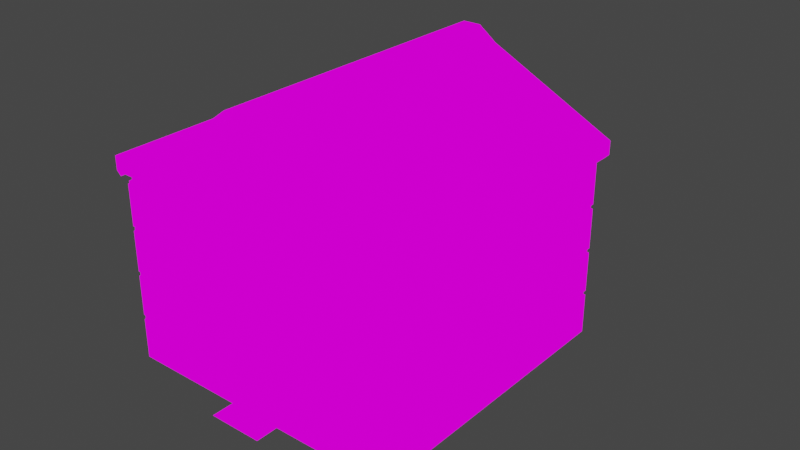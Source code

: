 # Source: house2.blend  (saved by Blender 3.2.14; exported with 4.5.12 LTS)
import bpy
from mathutils import Matrix  # noqa: F401  (used for matrix-valued properties, if any)

bpy.ops.wm.read_factory_settings(use_empty=True)
scene = bpy.context.scene
scene.name = 'Scene'

# ---- collections
col_collection = bpy.data.collections.new('Collection'); scene.collection.children.link(col_collection)

# ---- images (referenced by path relative to the original .blend; pixels are not part of the script)
import os
ASSET_DIR = os.environ.get("B2B_ASSET_DIR", "")  # directory of the original .blend (textures are referenced by path, not embedded)
HERE = os.path.dirname(os.path.abspath(__file__))  # packed textures are extracted next to this script under _unpacked/

def load_image(name, relpath, width, height, colorspace="sRGB"):
    """Load a texture the original file referenced (path relative to the .blend, or extracted next to this script)."""
    p = next((c for c in (os.path.join(HERE, relpath), os.path.join(ASSET_DIR, relpath)) if relpath and os.path.exists(c)), "")
    if p:
        img = bpy.data.images.load(p, check_existing=True)
        img.name = name
    else:  # same state as the original file: an image datablock whose file is absent (Cycles renders it pink)
        img = bpy.data.images.new(name, width, height)
        img.source = "FILE"
        img.filepath = "//" + (relpath or name)
    img.colorspace_settings.name = colorspace
    return img
img_pixeltexturegrid_512_png = load_image('PixelTextureGrid_512.png', 'PixelTextureGridhouse_512.png', 1024, 1024, 'sRGB')

# ---- materials (node trees are filled in below, after node groups)
mat_x = bpy.data.materials.new('材质')
mat_x.use_transparent_shadow = False

# ---- material node trees
mat_x.use_nodes = True; mat_x.node_tree.nodes.clear()
_N = mat_x.node_tree.nodes; _L = mat_x.node_tree.links
n0 = _N.new('ShaderNodeOutputMaterial'); n0.name = 'Material Output'; n0.location = (300, 300)
n1 = _N.new('ShaderNodeEmission'); n1.name = '自发光(发射)'; n1.location = (10, 300)
n2 = _N.new('ShaderNodeTexImage'); n2.name = '图像纹理'; n2.location = (-280, 270)
n2.image = img_pixeltexturegrid_512_png
n2.interpolation = 'Closest'
_L.new(n1.outputs[0], n0.inputs[0])
_L.new(n2.outputs[0], n1.inputs[0])
n0.is_active_output = True

# ---- world
world_world = bpy.data.worlds.new('World'); scene.world = world_world
world_world.use_nodes = True; world_world.node_tree.nodes.clear()
_N = world_world.node_tree.nodes; _L = world_world.node_tree.links
n0 = _N.new('ShaderNodeOutputWorld'); n0.name = 'World Output'; n0.location = (300, 300)
n1 = _N.new('ShaderNodeBackground'); n1.name = 'Background'; n1.location = (10, 300)
n1.inputs[0].default_value = (0.05088, 0.05088, 0.05088, 1.0)
_L.new(n1.outputs[0], n0.inputs[0])
n0.is_active_output = True
world_world.color = (0.05088, 0.05088, 0.05088)
world_world.use_sun_shadow = False
world_world.sun_shadow_jitter_overblur = 0.0

# ---- meshes
me_002 = bpy.data.meshes.new('立方体.002')
me_002.from_pydata([(-1.938, -2.0, 0.0), (-1.938, -2.0, 2.5), (-1.938, 2.0, 0.0), (-1.938, 2.0, 2.5), (1.938, -2.0, 0.0), (1.938, -2.0, 2.5), (1.938, 2.0, 0.0), (1.938, 2.0, 2.5), (2.125, -2.0, 2.75), (2.125, 2.0, 2.75), (-2.125, 2.0, 2.75), (-2.125, -2.0, 2.75), (-1.0, 2.0, 0.0), (-1.0, 2.0, 2.5), (-1.0, -2.0, 0.0), (-1.0, -2.0, 2.5), (-1.0, 2.0, 3.312), (-1.0, -2.0, 3.312), (1.0, 2.0, 2.5), (1.0, -2.0, 0.0), (1.0, 2.0, 3.312), (1.0, 2.0, 0.0), (1.0, -2.0, 2.5), (1.0, -2.0, 3.312), (-0.375, 2.0, 0.0), (-0.375, -2.0, 2.5), (-0.375, -2.0, 3.625), (-0.375, 2.0, 2.5), (-0.375, -2.0, 0.0), (-0.375, 2.0, 3.625), (0.375, 2.0, 2.5), (0.375, -2.0, 0.0), (0.375, 2.0, 3.625), (0.375, 2.0, 0.0), (0.375, -2.0, 2.5), (0.375, -2.0, 3.625), (-1.938, -2.0, 1.25), (-1.938, 2.0, 1.25), (1.938, 2.0, 1.25), (1.938, -2.0, 1.25), (-1.0, -2.0, 1.25), (-1.0, 2.0, 1.25), (1.0, -2.0, 1.25), (1.0, 2.0, 1.25), (-0.375, 2.0, 1.25), (-0.375, -2.0, 1.25), (0.375, -2.0, 1.25), (0.375, 2.0, 1.25), (-0.125, 2.0, 0.0), (-0.125, -2.0, 2.5), (-0.125, -2.0, 3.812), (-0.125, 2.0, 2.5), (-0.125, -2.0, 0.0), (-0.125, 2.0, 3.812), (-0.125, 2.0, 1.25), (-0.125, -2.0, 1.25), (0.125, 2.0, 2.5), (0.125, -2.0, 0.0), (0.125, 2.0, 3.812), (0.125, 2.0, 1.25), (0.125, 2.0, 0.0), (0.125, -2.0, 2.5), (0.125, -2.0, 3.812), (0.125, -2.0, 1.25), (-0.375, -1.875, 1.25), (-0.375, -1.875, 0.0), (0.125, -1.875, 0.0), (0.375, -1.875, 0.0), (0.375, -1.875, 1.25), (-0.125, -1.875, 1.25), (-0.125, -1.875, 0.0), (0.125, -1.875, 1.25), (2.062, 2.0, 2.5), (2.062, -2.0, 2.5), (-2.062, -2.0, 2.5), (-2.062, 2.0, 2.5), (-1.0, 2.0, 3.062), (-1.0, -2.0, 3.062), (1.0, 2.0, 3.062), (1.0, -2.0, 3.062), (-0.375, -2.0, 3.438), (-0.375, 2.0, 3.438), (0.375, 2.0, 3.438), (0.375, -2.0, 3.438), (-0.125, -2.0, 3.562), (-0.125, 2.0, 3.562), (0.125, 2.0, 3.562), (0.125, -2.0, 3.562), (2.125, 2.0, 2.562), (-2.125, -2.0, 2.562), (2.125, -2.0, 2.562), (-2.125, 2.0, 2.562), (1.0, 2.062, 3.312), (2.125, 2.062, 2.75), (-1.0, -2.062, 3.312), (-2.125, -2.062, 2.75), (2.125, 2.062, 2.562), (-2.125, -2.062, 2.562), (-2.125, 2.062, 2.75), (-1.0, 2.062, 3.312), (-0.375, -2.062, 3.625), (0.375, 2.062, 3.625), (2.125, -2.062, 2.75), (1.0, -2.062, 3.312), (-0.125, -2.062, 3.812), (-0.375, 2.062, 3.625), (0.125, 2.062, 3.812), (0.375, -2.062, 3.625), (0.125, -2.062, 3.812), (-0.125, 2.062, 3.812), (-0.125, -2.062, 3.688), (-0.125, 2.062, 3.688), (0.125, 2.062, 3.688), (0.125, -2.062, 3.688), (2.125, -2.062, 2.562), (2.062, -2.062, 2.5), (-2.125, 2.062, 2.562), (-2.062, 2.062, 2.5), (0.125, -2.062, 3.562), (-0.125, -2.062, 3.562), (0.125, 2.062, 3.562), (0.375, 2.062, 3.438), (-0.125, 2.062, 3.562), (-0.375, -2.062, 3.438), (0.375, -2.062, 3.438), (1.0, 2.062, 3.062), (-0.375, 2.062, 3.438), (-1.0, -2.062, 3.062), (1.0, -2.062, 3.062), (2.062, 2.062, 2.5), (-2.062, -2.062, 2.5), (-1.0, 2.062, 3.062), (-1.938, -2.0, 1.875), (-1.938, 2.0, 1.875), (1.938, 2.0, 1.875), (1.938, -2.0, 1.875), (-1.0, -2.0, 1.875), (-1.0, 2.0, 1.875), (1.0, -2.0, 1.875), (1.0, 2.0, 1.875), (-0.375, 2.0, 1.875), (-0.375, -2.0, 1.875), (0.375, -2.0, 1.875), (0.375, 2.0, 1.875), (-0.125, 2.0, 1.875), (-0.125, -2.0, 1.875), (0.125, -2.0, 1.875), (0.125, 2.0, 1.875), (-1.938, 2.0, 0.625), (1.938, 2.0, 0.625), (1.938, -2.0, 0.625), (-1.0, -2.0, 0.625), (-1.0, 2.0, 0.625), (1.0, -2.0, 0.625), (1.0, 2.0, 0.625), (-0.375, 2.0, 0.625), (-0.375, -2.0, 0.625), (0.375, -2.0, 0.625), (0.375, 2.0, 0.625), (-1.938, -2.0, 0.625), (-0.125, 2.0, 0.625), (0.125, 2.0, 0.625), (-0.375, -1.875, 0.625), (0.375, -1.875, 0.625), (-1.938, 2.0, 1.812), (1.938, 2.0, 1.812), (1.938, -2.0, 1.812), (-1.0, -2.0, 1.812), (-1.0, 2.0, 1.812), (1.0, -2.0, 1.812), (1.0, 2.0, 1.812), (-0.375, 2.0, 1.812), (-0.375, -2.0, 1.812), (0.375, -2.0, 1.812), (0.375, 2.0, 1.812), (-0.125, 2.0, 1.812), (-0.125, -2.0, 1.812), (0.125, -2.0, 1.812), (0.125, 2.0, 1.812), (-1.938, -2.0, 1.812), (-1.938, -2.0, 2.438), (-1.938, 2.0, 2.438), (1.938, 2.0, 2.438), (1.938, -2.0, 2.438), (-1.0, -2.0, 2.438), (-1.0, 2.0, 2.438), (1.0, -2.0, 2.438), (1.0, 2.0, 2.438), (-0.375, 2.0, 2.438), (-0.375, -2.0, 2.438), (0.375, -2.0, 2.438), (0.375, 2.0, 2.438), (-0.125, 2.0, 2.438), (-0.125, -2.0, 2.438), (0.125, -2.0, 2.438), (0.125, 2.0, 2.438), (-1.938, -2.0, 1.188), (-1.938, 2.0, 1.188), (1.938, 2.0, 1.188), (1.938, -2.0, 1.188), (-1.0, -2.0, 1.188), (-1.0, 2.0, 1.188), (1.0, -2.0, 1.188), (1.0, 2.0, 1.188), (-0.375, 2.0, 1.188), (-0.375, -2.0, 1.188), (0.375, -2.0, 1.188), (0.375, 2.0, 1.188), (-0.125, 2.0, 1.188), (0.125, 2.0, 1.188), (-0.375, -1.875, 1.188), (0.375, -1.875, 1.188), (-1.938, 2.0, 0.5625), (1.938, 2.0, 0.5625), (1.938, -2.0, 0.5625), (-1.0, -2.0, 0.5625), (-1.0, 2.0, 0.5625), (1.0, -2.0, 0.5625), (1.0, 2.0, 0.5625), (-0.375, 2.0, 0.5625), (-0.375, -2.0, 0.5625), (0.375, -2.0, 0.5625), (0.375, 2.0, 0.5625), (-0.125, 2.0, 0.5625), (0.125, 2.0, 0.5625), (-0.375, -1.875, 0.5625), (0.375, -1.875, 0.5625), (-1.938, -2.0, 0.5625), (0.375, -2.062, 2.438), (0.125, -2.062, 2.438), (-0.125, -2.062, 2.438), (-0.375, -2.062, 2.438), (-1.0, -2.062, 2.438), (-1.938, -2.062, 2.438), (-1.938, -2.062, 1.875), (-1.0, -2.062, 1.875), (-0.375, -2.062, 1.875), (-0.125, -2.062, 1.875), (0.125, -2.062, 1.875), (0.375, -2.062, 1.875), (1.0, -2.062, 1.875), (1.938, -2.062, 1.875), (1.938, -2.062, 2.438), (1.0, -2.062, 2.438), (-2.0, -2.0, 1.25), (-2.0, -2.0, 1.812), (-2.0, 2.0, 1.812), (-2.0, 2.0, 1.25), (2.0, 2.0, 1.25), (2.0, 2.0, 1.812), (2.0, -2.0, 1.812), (2.0, -2.0, 1.25), (-0.125, 2.062, 2.438), (0.125, 2.062, 2.438), (0.375, 2.062, 2.438), (1.0, 2.062, 2.438), (1.938, 2.062, 2.438), (1.938, 2.062, 1.875), (1.0, 2.062, 1.875), (0.375, 2.062, 1.875), (0.125, 2.062, 1.875), (-0.125, 2.062, 1.875), (-0.375, 2.062, 1.875), (-1.0, 2.062, 1.875), (-1.938, 2.062, 1.875), (-1.938, 2.062, 2.438), (-1.0, 2.062, 2.438), (-0.375, 2.062, 2.438), (1.0, 2.062, 1.812), (1.938, 2.062, 1.812), (1.938, 2.062, 1.25), (1.0, 2.062, 1.25), (0.375, 2.062, 1.25), (0.125, 2.062, 1.25), (-0.125, 2.062, 1.25), (-0.375, 2.062, 1.25), (-1.0, 2.062, 1.25), (-1.938, 2.062, 1.25), (-1.938, 2.062, 1.812), (-1.0, 2.062, 1.812), (-0.375, 2.062, 1.812), (-0.125, 2.062, 1.812), (0.125, 2.062, 1.812), (0.375, 2.062, 1.812), (-1.0, -2.062, 1.188), (-1.938, -2.062, 1.188), (-1.938, -2.062, 0.625), (-1.0, -2.062, 0.625), (-0.375, -2.062, 0.625), (-0.375, -2.062, 1.188), (2.0, 2.0, 1.875), (2.0, 2.0, 2.438), (2.0, -2.0, 2.438), (2.0, -2.0, 1.875), (-0.125, 2.062, 1.188), (0.125, 2.062, 1.188), (0.375, 2.062, 1.188), (1.0, 2.062, 1.188), (1.938, 2.062, 1.188), (1.938, 2.062, 0.625), (1.0, 2.062, 0.625), (0.375, 2.062, 0.625), (0.125, 2.062, 0.625), (-0.125, 2.062, 0.625), (-0.375, 2.062, 0.625), (-1.0, 2.062, 0.625), (-1.938, 2.062, 0.625), (-1.938, 2.062, 1.188), (-1.0, 2.062, 1.188), (-0.375, 2.062, 1.188), (-2.0, -2.0, 1.875), (-2.0, -2.0, 2.438), (-2.0, 2.0, 2.438), (-2.0, 2.0, 1.875), (-2.0, -2.0, 0.625), (-2.0, -2.0, 1.188), (-2.0, 2.0, 1.188), (-2.0, 2.0, 0.625), (0.125, 2.062, 0.5625), (0.375, 2.062, 0.5625), (1.0, 2.062, 0.5625), (1.938, 2.062, 0.5625), (1.938, 2.062, 0.0), (1.0, 2.062, 0.0), (0.375, 2.062, 0.0), (0.125, 2.062, 0.0), (-0.125, 2.062, 0.0), (-0.375, 2.062, 0.0), (-1.0, 2.062, 0.0), (-1.938, 2.062, 0.0), (-1.938, 2.062, 0.5625), (-1.0, 2.062, 0.5625), (-0.375, 2.062, 0.5625), (-0.125, 2.062, 0.5625), (2.0, 2.0, 0.625), (2.0, 2.0, 1.188), (2.0, -2.0, 1.188), (2.0, -2.0, 0.625), (1.938, -2.062, 0.625), (1.938, -2.062, 1.188), (1.0, -2.062, 1.188), (0.375, -2.062, 1.188), (0.375, -2.062, 0.625), (1.0, -2.062, 0.625), (-0.375, -2.062, 0.0), (-0.375, -2.062, 0.5625), (-1.0, -2.062, 0.5625), (-1.938, -2.062, 0.5625), (-1.938, -2.062, 0.0), (-1.0, -2.062, 0.0), (1.0, -2.062, 0.5625), (0.375, -2.062, 0.5625), (0.375, -2.062, 0.0), (1.0, -2.062, 0.0), (1.938, -2.062, 0.0), (1.938, -2.062, 0.5625), (2.0, 2.0, 0.0), (2.0, 2.0, 0.5625), (2.0, -2.0, 0.5625), (2.0, -2.0, 0.0), (-2.0, -2.0, 0.0), (-2.0, -2.0, 0.5625), (-2.0, 2.0, 0.5625), (-2.0, 2.0, 0.0), (-1.0, -2.062, 1.812), (-1.938, -2.062, 1.812), (-1.938, -2.062, 1.25), (-1.0, -2.062, 1.25), (-0.375, -2.062, 1.25), (-0.125, -2.062, 1.25), (0.125, -2.062, 1.25), (0.375, -2.062, 1.25), (1.0, -2.062, 1.25), (1.938, -2.062, 1.25), (1.938, -2.062, 1.812), (1.0, -2.062, 1.812), (0.375, -2.062, 1.812), (0.125, -2.062, 1.812), (-0.125, -2.062, 1.812), (-0.375, -2.062, 1.812), (-1.0, -1.812, 1.812), (-1.0, -2.188, 1.812), (-0.8125, -1.812, 1.75), (-0.8125, -2.188, 1.75), (-0.75, -1.812, 1.562), (-0.75, -2.188, 1.562), (-0.8125, -1.812, 1.375), (-0.8125, -2.188, 1.375), (-1.0, -1.812, 1.312), (-1.0, -2.188, 1.312), (-1.188, -1.812, 1.375), (-1.188, -2.188, 1.375), (-1.25, -1.812, 1.562), (-1.25, -2.188, 1.562), (-1.188, -1.812, 1.75), (-1.188, -2.188, 1.75), (-1.0, -1.812, 1.938), (-0.6875, -1.812, 1.875), (-0.6875, -2.188, 1.875), (-1.0, -2.188, 1.938), (-0.625, -1.812, 1.562), (-0.625, -2.188, 1.562), (-0.6875, -1.812, 1.25), (-0.6875, -2.188, 1.25), (-1.0, -1.812, 1.188), (-1.0, -2.188, 1.188), (-1.312, -1.812, 1.25), (-1.312, -2.188, 1.25), (-1.375, -1.812, 1.562), (-1.375, -2.188, 1.562), (-1.312, -1.812, 1.875), (-1.312, -2.188, 1.875), (0.1875, -2.0, 0.625), (0.1875, -2.0, 0.75), (0.1875, -1.875, 0.625), (0.1875, -1.875, 0.75), (0.3125, -2.0, 0.625), (0.3125, -2.0, 0.75), (0.3125, -1.875, 0.625), (0.3125, -1.875, 0.75), (1.312, -0.125, 2.875), (1.312, -0.125, 3.875), (1.312, 0.125, 2.875), (1.312, 0.125, 3.875), (1.562, -0.125, 2.875), (1.562, -0.125, 3.875), (1.562, 0.125, 2.875), (1.562, 0.125, 3.875), (1.188, 0.25, 2.875), (1.188, -0.25, 2.875), (1.188, -0.25, 3.875), (1.188, 0.25, 3.875), (1.688, 0.25, 2.875), (1.688, 0.25, 3.875), (1.688, -0.25, 2.875), (1.688, -0.25, 3.875), (1.188, -0.25, 3.75), (1.188, 0.25, 3.75), (1.688, 0.25, 3.75), (1.688, -0.25, 3.75), (1.188, 0.25, 3.562), (1.688, 0.25, 3.562), (1.688, -0.25, 3.562), (1.188, -0.25, 3.562), (1.188, 0.25, 3.375), (1.688, 0.25, 3.375), (1.688, -0.25, 3.375), (1.188, -0.25, 3.375), (1.188, 0.25, 3.188), (1.688, 0.25, 3.188), (1.688, -0.25, 3.188), (1.188, -0.25, 3.188), (1.188, 0.25, 3.0), (1.688, 0.25, 3.0), (1.688, -0.25, 3.0), (1.188, -0.25, 3.0), (1.188, -0.125, 2.875), (1.188, -0.125, 3.875), (1.688, -0.125, 2.875), (1.688, -0.125, 3.875), (1.312, -0.0625, 2.875), (1.312, -0.0625, 3.875), (1.562, -0.0625, 2.875), (1.562, -0.0625, 3.875), (1.688, -0.125, 3.75), (1.188, -0.125, 3.75), (1.188, -0.125, 3.562), (1.688, -0.125, 3.562), (1.688, -0.125, 3.375), (1.188, -0.125, 3.375), (1.188, -0.125, 3.188), (1.688, -0.125, 3.188), (1.688, -0.125, 3.0), (1.188, -0.125, 3.0), (1.188, 0.125, 3.875), (1.688, 0.125, 2.875), (1.312, 0.0625, 3.875), (1.562, 0.0625, 2.875), (1.188, 0.125, 3.75), (1.188, 0.125, 3.562), (1.188, 0.125, 3.375), (1.188, 0.125, 3.188), (1.188, 0.125, 3.0), (1.188, 0.125, 2.875), (1.688, 0.125, 3.875), (1.312, 0.0625, 2.875), (1.562, 0.0625, 3.875), (1.688, 0.125, 3.75), (1.688, 0.125, 3.562), (1.688, 0.125, 3.375), (1.688, 0.125, 3.188), (1.688, 0.125, 3.0), (1.75, 0.125, 3.75), (1.75, -0.125, 3.75), (1.75, 0.125, 3.562), (1.75, -0.125, 3.562), (1.75, 0.125, 3.375), (1.75, -0.125, 3.375), (1.75, 0.125, 3.188), (1.75, -0.125, 3.188), (1.75, 0.125, 3.0), (1.75, -0.125, 3.0), (1.75, -0.125, 2.875), (1.75, 0.125, 2.875), (1.562, 0.25, 2.875), (1.562, 0.25, 3.875), (1.562, -0.25, 2.875), (1.562, -0.25, 3.875), (1.5, 0.125, 2.875), (1.5, 0.125, 3.875), (1.5, -0.125, 2.875), (1.5, -0.125, 3.875), (1.562, -0.25, 3.75), (1.562, 0.25, 3.75), (1.562, 0.25, 3.562), (1.562, -0.25, 3.562), (1.562, -0.25, 3.375), (1.562, 0.25, 3.375), (1.562, 0.25, 3.188), (1.562, -0.25, 3.188), (1.562, -0.25, 3.0), (1.562, 0.25, 3.0), (1.5, -0.0625, 3.875), (1.5, -0.0625, 2.875), (1.5, 0.0625, 2.875), (1.5, 0.0625, 3.875), (1.312, 0.25, 2.875), (1.312, -0.25, 3.875), (1.375, 0.125, 2.875), (1.375, -0.125, 3.875), (1.312, -0.25, 3.75), (1.312, -0.25, 3.562), (1.312, -0.25, 3.375), (1.312, -0.25, 3.188), (1.312, -0.25, 3.0), (1.375, -0.0625, 2.875), (1.375, 0.0625, 2.875), (1.312, 0.25, 3.875), (1.312, -0.25, 2.875), (1.375, 0.125, 3.875), (1.375, -0.125, 2.875), (1.312, 0.25, 3.75), (1.312, 0.25, 3.562), (1.312, 0.25, 3.375), (1.312, 0.25, 3.188), (1.312, 0.25, 3.0), (1.375, -0.0625, 3.875), (1.375, 0.0625, 3.875), (1.312, 0.3125, 3.562), (1.562, 0.3125, 3.562), (1.312, 0.3125, 3.375), (1.562, 0.3125, 3.375), (1.312, 0.3125, 3.188), (1.562, 0.3125, 3.188), (1.312, 0.3125, 3.0), (1.562, 0.3125, 3.0), (1.125, 0.125, 2.875), (1.125, -0.125, 2.875), (1.125, -0.125, 3.0), (1.125, -0.125, 3.375), (1.125, -0.125, 3.188), (1.125, -0.125, 3.75), (1.125, -0.125, 3.562), (1.125, 0.125, 3.75), (1.125, 0.125, 3.562), (1.125, 0.125, 3.375), (1.125, 0.125, 3.188), (1.125, 0.125, 3.0), (1.562, -0.3125, 3.188), (1.562, -0.3125, 3.0), (1.562, -0.3125, 3.562), (1.562, -0.3125, 3.375), (1.312, -0.3125, 3.562), (1.312, -0.3125, 3.375), (1.312, -0.3125, 3.188), (1.312, -0.3125, 3.0), (1.312, 0.0625, 3.938), (1.312, 0.125, 3.938), (1.5, 0.125, 3.938), (1.562, 0.125, 3.938), (1.562, -0.0625, 3.938), (1.562, -0.125, 3.938), (1.375, -0.125, 3.938), (1.312, -0.125, 3.938), (1.312, -0.0625, 3.938), (1.562, 0.0625, 3.938), (1.5, -0.0625, 3.938), (1.5, 0.0625, 3.938), (1.375, 0.125, 3.938), (1.5, -0.125, 3.938), (1.375, -0.0625, 3.938), (1.375, 0.0625, 3.938), (-0.375, -2.375, 0.0), (0.375, -2.375, 0.0), (-0.125, -2.375, 0.0), (0.125, -2.375, 0.0), (1.812, -2.0, 1.188), (2.75, -2.0, 1.188), (3.375, -2.0, 1.188), (2.75, -2.062, 1.188), (1.812, -2.062, 1.188), (3.375, -2.062, 1.188), (1.688, -1.0, 1.812), (2.062, -1.0, 1.812), (1.688, -0.8125, 1.75), (2.062, -0.8125, 1.75), (1.688, -0.75, 1.562), (2.062, -0.75, 1.562), (1.688, -0.8125, 1.375), (2.062, -0.8125, 1.375), (1.688, -1.0, 1.312), (2.062, -1.0, 1.312), (1.688, -1.188, 1.375), (2.062, -1.188, 1.375), (1.688, -1.25, 1.562), (2.062, -1.25, 1.562), (1.688, -1.188, 1.75), (2.062, -1.188, 1.75), (1.688, -1.0, 1.938), (1.688, -0.6875, 1.875), (2.062, -0.6875, 1.875), (2.062, -1.0, 1.938), (1.688, -0.625, 1.562), (2.062, -0.625, 1.562), (1.688, -0.6875, 1.25), (2.062, -0.6875, 1.25), (1.688, -1.0, 1.188), (2.062, -1.0, 1.188), (1.688, -1.312, 1.25), (2.062, -1.312, 1.25), (1.688, -1.375, 1.562), (2.062, -1.375, 1.562), (1.688, -1.312, 1.875), (2.062, -1.312, 1.875), (1.688, 1.0, 1.812), (2.062, 1.0, 1.812), (1.688, 1.188, 1.75), (2.062, 1.188, 1.75), (1.688, 1.25, 1.562), (2.062, 1.25, 1.562), (1.688, 1.188, 1.375), (2.062, 1.188, 1.375), (1.688, 1.0, 1.312), (2.062, 1.0, 1.312), (1.688, 0.8125, 1.375), (2.062, 0.8125, 1.375), (1.688, 0.75, 1.562), (2.062, 0.75, 1.562), (1.688, 0.8125, 1.75), (2.062, 0.8125, 1.75), (1.688, 1.0, 1.938), (1.688, 1.312, 1.875), (2.062, 1.312, 1.875), (2.062, 1.0, 1.938), (1.688, 1.375, 1.562), (2.062, 1.375, 1.562), (1.688, 1.312, 1.25), (2.062, 1.312, 1.25), (1.688, 1.0, 1.188), (2.062, 1.0, 1.188), (1.688, 0.6875, 1.25), (2.062, 0.6875, 1.25), (1.688, 0.625, 1.562), (2.062, 0.625, 1.562), (1.688, 0.6875, 1.875), (2.062, 0.6875, 1.875), (-2.062, -1.0, 1.812), (-1.688, -1.0, 1.812), (-2.062, -0.8125, 1.75), (-1.688, -0.8125, 1.75), (-2.062, -0.75, 1.562), (-1.688, -0.75, 1.562), (-2.062, -0.8125, 1.375), (-1.688, -0.8125, 1.375), (-2.062, -1.0, 1.312), (-1.688, -1.0, 1.312), (-2.062, -1.188, 1.375), (-1.688, -1.188, 1.375), (-2.062, -1.25, 1.562), (-1.688, -1.25, 1.562), (-2.062, -1.188, 1.75), (-1.688, -1.188, 1.75), (-2.062, -1.0, 1.938), (-2.062, -0.6875, 1.875), (-1.688, -0.6875, 1.875), (-1.688, -1.0, 1.938), (-2.062, -0.625, 1.562), (-1.688, -0.625, 1.562), (-2.062, -0.6875, 1.25), (-1.688, -0.6875, 1.25), (-2.062, -1.0, 1.188), (-1.688, -1.0, 1.188), (-2.062, -1.312, 1.25), (-1.688, -1.312, 1.25), (-2.062, -1.375, 1.562), (-1.688, -1.375, 1.562), (-2.062, -1.312, 1.875), (-1.688, -1.312, 1.875), (-2.062, 1.0, 1.812), (-1.688, 1.0, 1.812), (-2.062, 1.188, 1.75), (-1.688, 1.188, 1.75), (-2.062, 1.25, 1.562), (-1.688, 1.25, 1.562), (-2.062, 1.188, 1.375), (-1.688, 1.188, 1.375), (-2.062, 1.0, 1.312), (-1.688, 1.0, 1.312), (-2.062, 0.8125, 1.375), (-1.688, 0.8125, 1.375), (-2.062, 0.75, 1.562), (-1.688, 0.75, 1.562), (-2.062, 0.8125, 1.75), (-1.688, 0.8125, 1.75), (-2.062, 1.0, 1.938), (-2.062, 1.312, 1.875), (-1.688, 1.312, 1.875), (-1.688, 1.0, 1.938), (-2.062, 1.375, 1.562), (-1.688, 1.375, 1.562), (-2.062, 1.312, 1.25), (-1.688, 1.312, 1.25), (-2.062, 1.0, 1.188), (-1.688, 1.0, 1.188), (-2.062, 0.6875, 1.25), (-1.688, 0.6875, 1.25), (-2.062, 0.625, 1.562), (-1.688, 0.625, 1.562), (-2.062, 0.6875, 1.875), (-1.688, 0.6875, 1.875), (0.0, 2.125, 1.812), (0.0, 1.75, 1.812), (0.1875, 2.125, 1.75), (0.1875, 1.75, 1.75), (0.25, 2.125, 1.562), (0.25, 1.75, 1.562), (0.1875, 2.125, 1.375), (0.1875, 1.75, 1.375), (0.0, 2.125, 1.312), (0.0, 1.75, 1.312), (-0.1875, 2.125, 1.375), (-0.1875, 1.75, 1.375), (-0.25, 2.125, 1.562), (-0.25, 1.75, 1.562), (-0.1875, 2.125, 1.75), (-0.1875, 1.75, 1.75), (0.0, 2.125, 1.938), (0.3125, 2.125, 1.875), (0.3125, 1.75, 1.875), (0.0, 1.75, 1.938), (0.375, 2.125, 1.562), (0.375, 1.75, 1.562), (0.3125, 2.125, 1.25), (0.3125, 1.75, 1.25), (0.0, 2.125, 1.188), (0.0, 1.75, 1.188), (-0.3125, 2.125, 1.25), (-0.3125, 1.75, 1.25), (-0.375, 2.125, 1.562), (-0.375, 1.75, 1.562), (-0.3125, 2.125, 1.875), (-0.3125, 1.75, 1.875), (-1.0, -2.062, 2.438), (-1.938, -2.062, 2.438), (-1.938, -2.062, 1.875), (-1.0, -2.062, 1.875), (-0.375, -2.062, 1.875), (-0.125, -2.062, 1.875), (0.125, -2.062, 1.875), (0.375, -2.062, 1.875), (1.0, -2.062, 1.875), (1.938, -2.062, 1.875), (1.938, -2.062, 2.438), (1.0, -2.062, 2.438), (0.375, -2.062, 2.438), (0.125, -2.062, 2.438), (-0.125, -2.062, 2.438), (-0.375, -2.062, 2.438), (1.0, 2.062, 2.438), (1.938, 2.062, 2.438), (1.938, 2.062, 1.875), (1.0, 2.062, 1.875), (0.375, 2.062, 1.875), (0.125, 2.062, 1.875), (-0.125, 2.062, 1.875), (-0.375, 2.062, 1.875), (-1.0, 2.062, 1.875), (-1.938, 2.062, 1.875), (-1.938, 2.062, 2.438), (-1.0, 2.062, 2.438), (-0.375, 2.062, 2.438), (-0.125, 2.062, 2.438), (0.125, 2.062, 2.438), (0.375, 2.062, 2.438), (1.0, 2.062, 1.188), (1.938, 2.062, 1.188), (1.938, 2.062, 0.625), (1.0, 2.062, 0.625), (0.375, 2.062, 0.625), (0.125, 2.062, 0.625), (-0.125, 2.062, 0.625), (-0.375, 2.062, 0.625), (-1.0, 2.062, 0.625), (-1.938, 2.062, 0.625), (-1.938, 2.062, 1.188), (-1.0, 2.062, 1.188), (-0.375, 2.062, 1.188), (-0.125, 2.062, 1.188), (0.125, 2.062, 1.188), (0.375, 2.062, 1.188), (1.938, -2.0, 2.5), (-1.938, -2.0, 2.5), (1.0, -2.0, 2.5), (-1.0, -2.0, 2.5), (0.375, -2.0, 2.5), (-0.375, -2.0, 2.5), (0.125, -2.0, 2.5), (-0.125, -2.0, 2.5), (-2.062, -2.0, 2.5), (2.062, -2.0, 2.5), (1.0, -2.0, 3.062), (-1.0, -2.0, 3.062), (0.375, -2.0, 3.438), (-0.375, -2.0, 3.438), (0.125, -2.0, 3.562), (-0.125, -2.0, 3.562), (1.469, 2.062, 2.438)], [], [(180, 1, 3, 181), (182, 7, 5, 183), (60, 33, 31, 57, 52, 28, 24, 48), (90, 88, 9, 8), (16, 10, 11, 17), (91, 89, 11, 10), (11, 89, 97, 95), (58, 32, 101, 106), (29, 16, 17, 26), (21, 6, 4, 19, 31, 33), (144, 147, 143, 139, 134, 165, 170, 174, 178, 175, 171, 168, 164, 133, 137, 140), (9, 20, 23, 8), (29, 53, 109, 105), (53, 58, 106, 109), (53, 29, 26, 50), (9, 88, 96, 93), (20, 32, 35, 23), (17, 11, 95, 94), (205, 45, 40, 36, 196, 200), (160, 161, 158, 154, 149, 213, 218, 222, 224, 223, 219, 216, 212, 148, 152, 155), (198, 38, 39, 199), (196, 36, 37, 197), (367, 366, 36, 40, 45, 55, 63, 46, 42, 39, 373, 372, 371, 370, 369, 368), (62, 50, 104, 108), (58, 53, 50, 62), (32, 58, 62, 35), (91, 10, 98, 116), (220, 28, 65, 225, 162, 210, 64, 45, 205, 156), (69, 64, 210, 162, 225, 65, 70, 66, 67, 226, 163, 211, 68, 71), (3, 1, 74, 75), (5, 7, 72, 73), (74, 77, 80, 84, 119, 123, 127, 130), (89, 74, 130, 97), (20, 9, 93, 92), (90, 8, 102, 114), (26, 17, 94, 100), (88, 72, 129, 96), (10, 16, 99, 98), (86, 85, 122, 120), (8, 23, 103, 102), (83, 79, 73, 115, 128, 124, 118, 87), (75, 91, 116, 117), (16, 29, 105, 99), (84, 87, 118, 119), (75, 74, 89, 91), (73, 72, 88, 90), (112, 111, 109, 106), (110, 113, 108, 104), (119, 118, 113, 110), (85, 81, 76, 75, 117, 131, 126, 122), (120, 122, 111, 112), (114, 102, 103, 107, 108, 113, 118, 124, 128, 115), (92, 93, 96, 129, 125, 121, 120, 112, 106, 101), (50, 26, 100, 104), (35, 62, 108, 107), (73, 90, 114, 115), (72, 78, 82, 86, 120, 121, 125, 129), (32, 20, 92, 101), (23, 35, 107, 103), (42, 46, 206, 202, 199, 39), (165, 134, 135, 166), (59, 47, 43, 38, 198, 203, 207, 209, 208, 204, 201, 197, 37, 41, 44, 54), (179, 132, 133, 164), (227, 159, 148, 212), (18, 7, 182, 187, 191, 195, 192, 188, 185, 181, 3, 13, 27, 51, 56, 30), (213, 149, 150, 214), (214, 150, 153, 157, 221, 217), (15, 1, 180, 184, 189, 193, 194, 190, 186, 183, 5, 22, 34, 61, 49, 25), (206, 46, 68, 211, 163, 226, 67, 31, 221, 157), (63, 55, 45, 64, 69, 71, 68, 46), (151, 159, 227, 215, 220, 156), (235, 234, 132, 136, 141, 145, 146, 142, 138, 135, 241, 240, 239, 238, 237, 236), (142, 146, 145, 141, 136, 132, 179, 167, 172, 176, 177, 173, 169, 166, 135, 138), (94, 95, 97, 130, 127, 123, 119, 110, 104, 100), (116, 98, 99, 105, 109, 111, 122, 126, 131, 117), (194, 229, 228, 190), (193, 230, 229, 194), (189, 231, 230, 193), (184, 232, 231, 189), (180, 233, 232, 184), (132, 234, 233, 180), (179, 365, 364, 379, 378, 377, 376, 375, 374, 166, 169, 173, 177, 176, 172, 167), (183, 242, 241, 135), (186, 243, 242, 183), (190, 228, 243, 186), (244, 245, 246, 247), (179, 245, 244, 36), (164, 246, 245, 179), (37, 247, 246, 164), (36, 244, 247, 37), (248, 249, 250, 251), (165, 249, 248, 38), (166, 250, 249, 165), (39, 251, 250, 166), (38, 248, 251, 39), (811, 813, 815, 817, 816, 814, 812, 810, 819, 820, 822, 824, 825, 823, 821, 818), (134, 257, 256, 182), (181, 265, 264, 133), (268, 269, 270, 271, 272, 273, 274, 275, 276, 277, 278, 279, 280, 281, 282, 283), (165, 269, 268, 170), (38, 270, 269, 165), (295, 294, 309, 308, 307, 197, 201, 204, 208, 209, 207, 203, 198, 298, 297, 296), (164, 278, 277, 37), (253, 252, 267, 266, 265, 181, 185, 188, 192, 195, 191, 187, 182, 256, 826, 255, 254), (284, 285, 286, 287, 288, 289), (287, 286, 159, 151, 156, 288), (159, 286, 285, 196), (346, 345, 220, 215, 227, 347), (205, 289, 288, 156), (290, 291, 292, 293), (182, 291, 290, 134), (183, 292, 291, 182), (135, 293, 292, 183), (134, 290, 293, 135), (794, 795, 796, 797, 798, 799, 800, 801, 802, 803, 804, 805, 806, 807, 808, 809), (149, 299, 298, 198), (319, 318, 333, 332, 331, 330, 212, 216, 219, 223, 224, 222, 218, 213, 321, 320), (197, 307, 306, 148), (258, 257, 134, 139, 143, 147, 144, 140, 137, 133, 264, 263, 262, 261, 260, 259), (310, 311, 312, 313), (180, 311, 310, 132), (181, 312, 311, 180), (133, 313, 312, 181), (132, 310, 313, 133), (314, 315, 316, 317), (196, 315, 314, 159), (197, 316, 315, 196), (148, 317, 316, 197), (159, 314, 317, 148), (318, 319, 320, 321, 322, 323, 324, 325, 326, 327, 328, 329, 330, 331, 332, 333), (6, 322, 321, 213), (21, 323, 322, 6), (33, 324, 323, 21), (60, 325, 324, 33), (48, 326, 325, 60), (24, 327, 326, 48), (12, 328, 327, 24), (2, 329, 328, 12), (212, 330, 329, 2), (271, 270, 38, 43, 47, 59, 54, 44, 41, 37, 277, 276, 275, 274, 273, 272), (334, 335, 336, 337), (198, 335, 334, 149), (199, 336, 335, 198), (150, 337, 336, 199), (149, 334, 337, 150), (338, 339, 340, 341, 342, 343), (199, 339, 338, 150), (343, 342, 157, 153, 150, 338), (157, 342, 341, 206), (221, 351, 350, 355, 214, 217), (344, 345, 346, 347, 348, 349), (220, 345, 344, 28), (2, 12, 24, 28, 14, 0), (0, 348, 347, 227), (14, 349, 348, 0), (28, 344, 349, 14), (350, 351, 352, 353, 354, 355), (31, 352, 351, 221), (19, 353, 352, 31), (4, 354, 353, 19), (214, 355, 354, 4), (356, 357, 358, 359), (213, 357, 356, 6), (214, 358, 357, 213), (4, 359, 358, 214), (6, 356, 359, 4), (360, 361, 362, 363), (227, 361, 360, 0), (212, 362, 361, 227), (2, 363, 362, 212), (0, 360, 363, 2), (364, 365, 366, 367, 368, 369, 370, 371, 372, 373, 374, 375, 376, 377, 378, 379), (36, 366, 365, 179), (196, 285, 284, 289, 205, 200), (340, 339, 199, 202, 206, 341), (166, 374, 373, 39), (57, 31, 67, 66, 70, 65, 28, 52), (300, 299, 149, 154, 158, 161, 160, 155, 152, 148, 306, 305, 304, 303, 302, 301), (279, 278, 164, 168, 171, 175, 178, 174, 170, 268, 283, 282, 281, 280), (396, 399, 398, 397), (397, 398, 401, 400), (400, 401, 403, 402), (402, 403, 405, 404), (404, 405, 407, 406), (406, 407, 409, 408), (395, 393, 392, 394), (408, 409, 411, 410), (410, 411, 399, 396), (381, 395, 394, 380), (382, 380, 396, 397), (381, 383, 398, 399), (384, 382, 397, 400), (383, 385, 401, 398), (386, 384, 400, 402), (385, 387, 403, 401), (388, 386, 402, 404), (387, 389, 405, 403), (390, 388, 404, 406), (389, 391, 407, 405), (392, 390, 406, 408), (391, 393, 409, 407), (394, 392, 408, 410), (393, 395, 411, 409), (380, 394, 410, 396), (395, 381, 399, 411), (393, 391, 390, 392), (391, 389, 388, 390), (389, 387, 386, 388), (387, 385, 384, 386), (385, 383, 382, 384), (383, 381, 380, 382), (412, 413, 415, 414), (414, 415, 419, 418), (418, 419, 417, 416), (416, 417, 413, 412), (414, 418, 416, 412), (419, 415, 413, 417), (478, 474, 431, 437), (513, 505, 433, 438), (464, 459, 435, 439), (530, 527, 430, 436), (523, 462, 424, 510), (425, 463, 580, 581), (460, 420, 429, 456), (476, 423, 431, 474), (528, 422, 428, 526), (509, 427, 433, 505), (477, 426, 432, 475), (463, 425, 435, 459), (510, 424, 434, 506), (529, 421, 430, 527), (531, 530, 436, 443), (467, 464, 439, 442), (514, 513, 438, 441), (479, 478, 437, 440), (480, 479, 440, 444), (517, 514, 441, 445), (468, 467, 442, 446), (532, 531, 443, 447), (533, 532, 447, 451), (471, 468, 446, 450), (518, 517, 445, 449), (481, 480, 444, 448), (482, 481, 448, 452), (521, 518, 449, 453), (472, 471, 450, 454), (534, 533, 451, 455), (538, 534, 455, 429), (458, 472, 454, 434), (504, 521, 453, 432), (483, 482, 452, 428), (429, 455, 473, 456), (487, 464, 493, 492), (491, 490, 471, 472), (455, 451, 470, 473), (451, 447, 469, 470), (488, 487, 492, 494), (489, 488, 467, 468), (447, 443, 466, 469), (443, 436, 465, 466), (467, 488, 494, 495), (486, 463, 459, 484), (424, 462, 458, 434), (421, 461, 457, 430), (485, 460, 456, 483), (463, 486, 585, 580), (524, 477, 462, 523), (487, 484, 459, 464), (436, 430, 457, 465), (438, 433, 484, 487), (508, 426, 477, 524), (511, 425, 581, 589), (422, 485, 483, 428), (427, 486, 484, 433), (441, 438, 487, 488), (445, 441, 488, 489), (449, 445, 489, 490), (453, 449, 490, 491), (432, 453, 491, 475), (480, 481, 566, 565), (473, 470, 481, 482), (469, 480, 565, 559), (469, 466, 479, 480), (456, 473, 558, 557), (462, 477, 475, 458), (461, 476, 474, 457), (465, 457, 474, 478), (503, 500, 501, 502), (498, 496, 497, 499), (494, 492, 493, 495), (471, 490, 498, 499), (475, 491, 500, 503), (489, 468, 497, 496), (472, 458, 502, 501), (491, 472, 501, 500), (468, 471, 499, 497), (458, 475, 503, 502), (490, 489, 496, 498), (464, 467, 495, 493), (427, 509, 578, 579), (528, 508, 524, 536), (536, 524, 523, 535), (547, 525, 587, 591), (526, 545, 521, 504), (434, 454, 520, 506), (454, 450, 519, 520), (542, 514, 549, 548), (544, 543, 517, 518), (450, 446, 516, 519), (446, 442, 515, 516), (544, 518, 553, 552), (542, 541, 513, 514), (442, 439, 512, 515), (425, 511, 507, 435), (540, 510, 506, 538), (539, 509, 505, 537), (426, 508, 504, 432), (461, 421, 583, 584), (535, 523, 510, 540), (439, 435, 507, 512), (541, 537, 505, 513), (437, 431, 537, 541), (460, 535, 540, 420), (423, 539, 537, 431), (420, 540, 538, 429), (440, 437, 541, 542), (444, 440, 542, 543), (448, 444, 543, 544), (452, 448, 544, 545), (428, 452, 545, 526), (485, 536, 535, 460), (422, 528, 536, 485), (539, 423, 577, 588), (525, 547, 546, 522), (506, 520, 534, 538), (516, 515, 570, 571), (519, 516, 532, 533), (533, 534, 575, 574), (515, 512, 530, 531), (511, 529, 527, 507), (508, 528, 526, 504), (509, 539, 588, 578), (512, 507, 527, 530), (554, 552, 553, 555), (550, 548, 549, 551), (521, 545, 554, 555), (517, 543, 550, 551), (514, 517, 551, 549), (545, 544, 552, 554), (518, 521, 555, 553), (543, 542, 548, 550), (557, 558, 567, 556), (560, 559, 565, 566), (562, 561, 563, 564), (470, 469, 559, 560), (466, 465, 561, 562), (481, 470, 560, 566), (465, 478, 563, 561), (482, 483, 556, 567), (473, 482, 567, 558), (478, 479, 564, 563), (483, 456, 557, 556), (479, 466, 562, 564), (569, 568, 574, 575), (571, 570, 572, 573), (534, 520, 569, 575), (520, 519, 568, 569), (532, 516, 571, 573), (519, 533, 574, 568), (531, 532, 573, 572), (515, 531, 572, 570), (590, 584, 583, 582), (591, 576, 584, 590), (588, 577, 576, 591), (579, 578, 587, 585), (585, 587, 586, 580), (580, 586, 589, 581), (578, 588, 591, 587), (586, 590, 582, 589), (476, 461, 584, 576), (529, 511, 589, 582), (525, 522, 586, 587), (421, 529, 582, 583), (522, 546, 590, 586), (486, 427, 579, 585), (546, 547, 591, 590), (423, 476, 576, 577), (57, 52, 28, 592, 594, 595, 593, 31), (618, 621, 620, 619), (619, 620, 623, 622), (622, 623, 625, 624), (624, 625, 627, 626), (626, 627, 629, 628), (628, 629, 631, 630), (617, 615, 614, 616), (630, 631, 633, 632), (632, 633, 621, 618), (603, 617, 616, 602), (604, 602, 618, 619), (603, 605, 620, 621), (606, 604, 619, 622), (605, 607, 623, 620), (608, 606, 622, 624), (607, 609, 625, 623), (610, 608, 624, 626), (609, 611, 627, 625), (612, 610, 626, 628), (611, 613, 629, 627), (614, 612, 628, 630), (613, 615, 631, 629), (616, 614, 630, 632), (615, 617, 633, 631), (602, 616, 632, 618), (617, 603, 621, 633), (615, 613, 612, 614), (613, 611, 610, 612), (611, 609, 608, 610), (609, 607, 606, 608), (607, 605, 604, 606), (605, 603, 602, 604), (650, 653, 652, 651), (651, 652, 655, 654), (654, 655, 657, 656), (656, 657, 659, 658), (658, 659, 661, 660), (660, 661, 663, 662), (649, 647, 646, 648), (662, 663, 665, 664), (664, 665, 653, 650), (635, 649, 648, 634), (636, 634, 650, 651), (635, 637, 652, 653), (638, 636, 651, 654), (637, 639, 655, 652), (640, 638, 654, 656), (639, 641, 657, 655), (642, 640, 656, 658), (641, 643, 659, 657), (644, 642, 658, 660), (643, 645, 661, 659), (646, 644, 660, 662), (645, 647, 663, 661), (648, 646, 662, 664), (647, 649, 665, 663), (634, 648, 664, 650), (649, 635, 653, 665), (647, 645, 644, 646), (645, 643, 642, 644), (643, 641, 640, 642), (641, 639, 638, 640), (639, 637, 636, 638), (637, 635, 634, 636), (682, 685, 684, 683), (683, 684, 687, 686), (686, 687, 689, 688), (688, 689, 691, 690), (690, 691, 693, 692), (692, 693, 695, 694), (681, 679, 678, 680), (694, 695, 697, 696), (696, 697, 685, 682), (667, 681, 680, 666), (668, 666, 682, 683), (667, 669, 684, 685), (670, 668, 683, 686), (669, 671, 687, 684), (672, 670, 686, 688), (671, 673, 689, 687), (674, 672, 688, 690), (673, 675, 691, 689), (676, 674, 690, 692), (675, 677, 693, 691), (678, 676, 692, 694), (677, 679, 695, 693), (680, 678, 694, 696), (679, 681, 697, 695), (666, 680, 696, 682), (681, 667, 685, 697), (679, 677, 676, 678), (677, 675, 674, 676), (675, 673, 672, 674), (673, 671, 670, 672), (671, 669, 668, 670), (669, 667, 666, 668), (714, 717, 716, 715), (715, 716, 719, 718), (718, 719, 721, 720), (720, 721, 723, 722), (722, 723, 725, 724), (724, 725, 727, 726), (713, 711, 710, 712), (726, 727, 729, 728), (728, 729, 717, 714), (699, 713, 712, 698), (700, 698, 714, 715), (699, 701, 716, 717), (702, 700, 715, 718), (701, 703, 719, 716), (704, 702, 718, 720), (703, 705, 721, 719), (706, 704, 720, 722), (705, 707, 723, 721), (708, 706, 722, 724), (707, 709, 725, 723), (710, 708, 724, 726), (709, 711, 727, 725), (712, 710, 726, 728), (711, 713, 729, 727), (698, 712, 728, 714), (713, 699, 717, 729), (711, 709, 708, 710), (709, 707, 706, 708), (707, 705, 704, 706), (705, 703, 702, 704), (703, 701, 700, 702), (701, 699, 698, 700), (746, 749, 748, 747), (747, 748, 751, 750), (750, 751, 753, 752), (752, 753, 755, 754), (754, 755, 757, 756), (756, 757, 759, 758), (745, 743, 742, 744), (758, 759, 761, 760), (760, 761, 749, 746), (731, 745, 744, 730), (732, 730, 746, 747), (731, 733, 748, 749), (734, 732, 747, 750), (733, 735, 751, 748), (736, 734, 750, 752), (735, 737, 753, 751), (738, 736, 752, 754), (737, 739, 755, 753), (740, 738, 754, 756), (739, 741, 757, 755), (742, 740, 756, 758), (741, 743, 759, 757), (744, 742, 758, 760), (743, 745, 761, 759), (730, 744, 760, 746), (745, 731, 749, 761), (743, 741, 740, 742), (741, 739, 738, 740), (739, 737, 736, 738), (737, 735, 734, 736), (735, 733, 732, 734), (733, 731, 730, 732), (7, 18, 30, 56, 51, 27, 13, 3, 75, 76, 81, 85, 86, 82, 78, 72), (762, 763, 764, 765, 766, 767, 768, 769, 770, 771, 772, 773, 774, 775, 776, 777), (778, 779, 780, 781, 782, 783, 784, 785, 786, 787, 788, 789, 790, 791, 792, 793)])
_uv = me_002.uv_layers.new(name='UV 贴图')
_uv.uv.foreach_set('vector', [0.1816, 0.6074, 0.1816, 0.6094, 0.3086, 0.6094, 0.3086, 0.6074, 0.4531, 0.6133, 0.4531, 0.6152, 0.3262, 0.6152, 0.3262, 0.6133, 0.25, 0.3203, 0.2578, 0.3203, 0.2578, 0.1934, 0.25, 0.1934, 0.2422, 0.1934, 0.2344, 0.1934, 0.2344, 0.3203, 0.2422, 0.3203, 0.3281, 0.5918, 0.4551, 0.5918, 0.4551, 0.5977, 0.3281, 0.5977, 0.3594, 0.4629, 0.3223, 0.4629, 0.3223, 0.3281, 0.3594, 0.3281, 0.6035, 0.5918, 0.4766, 0.5918, 0.4766, 0.5977, 0.6035, 0.5977, 0.4766, 0.5977, 0.4766, 0.5918, 0.4746, 0.5918, 0.4746, 0.5977, 0.3984, 0.4629, 0.4062, 0.4629, 0.4062, 0.4648, 0.3984, 0.4648, 0.3809, 0.4629, 0.3594, 0.4629, 0.3594, 0.3281, 0.3809, 0.3281, 0.2773, 0.3203, 0.3066, 0.3203, 0.3066, 0.1934, 0.2773, 0.1934, 0.2578, 0.1934, 0.2578, 0.3203, 0.3828, 0.6855, 0.3906, 0.6855, 0.4004, 0.6855, 0.4199, 0.6855, 0.4492, 0.6855, 0.4492, 0.6836, 0.4199, 0.6836, 0.4004, 0.6836, 0.3906, 0.6836, 0.3828, 0.6836, 0.375, 0.6836, 0.3555, 0.6836, 0.3262, 0.6836, 0.3262, 0.6855, 0.3555, 0.6855, 0.375, 0.6855, 0.4648, 0.4629, 0.4277, 0.4629, 0.4277, 0.3281, 0.4648, 0.3281, 0.3809, 0.4629, 0.3887, 0.4629, 0.3887, 0.4648, 0.3809, 0.4648, 0.3887, 0.4629, 0.3984, 0.4629, 0.3984, 0.4648, 0.3887, 0.4648, 0.3887, 0.4629, 0.3809, 0.4629, 0.3809, 0.3281, 0.3887, 0.3281, 0.4551, 0.5977, 0.4551, 0.5918, 0.457, 0.5918, 0.457, 0.5977, 0.4277, 0.4629, 0.4062, 0.4629, 0.4062, 0.3281, 0.4277, 0.3281, 0.3594, 0.3281, 0.3223, 0.3281, 0.3223, 0.3262, 0.3594, 0.3262, 0.375, 0.7344, 0.375, 0.7363, 0.3555, 0.7363, 0.3262, 0.7363, 0.3262, 0.7344, 0.3555, 0.7344, 0.3828, 0.7031, 0.3906, 0.7031, 0.4004, 0.7031, 0.4199, 0.7031, 0.4492, 0.7031, 0.4492, 0.7012, 0.4199, 0.7012, 0.4004, 0.7012, 0.3906, 0.7012, 0.3828, 0.7012, 0.375, 0.7012, 0.3555, 0.7012, 0.3262, 0.7012, 0.3262, 0.7031, 0.3555, 0.7031, 0.375, 0.7031, 0.5977, 0.6309, 0.5977, 0.6328, 0.4707, 0.6328, 0.4707, 0.6309, 0.1816, 0.6406, 0.1816, 0.6426, 0.3086, 0.6426, 0.3086, 0.6406, 0.5078, 0.4824, 0.4785, 0.4824, 0.4785, 0.4844, 0.5078, 0.4844, 0.5273, 0.4844, 0.5352, 0.4844, 0.543, 0.4844, 0.5508, 0.4844, 0.5703, 0.4844, 0.6016, 0.4844, 0.6016, 0.4824, 0.5703, 0.4824, 0.5508, 0.4824, 0.543, 0.4824, 0.5352, 0.4824, 0.5273, 0.4824, 0.3984, 0.3281, 0.3887, 0.3281, 0.3887, 0.3262, 0.3984, 0.3262, 0.3984, 0.4629, 0.3887, 0.4629, 0.3887, 0.3281, 0.3984, 0.3281, 0.4062, 0.4629, 0.3984, 0.4629, 0.3984, 0.3281, 0.4062, 0.3281, 0.6035, 0.5918, 0.6035, 0.5977, 0.6055, 0.5977, 0.6055, 0.5918, 0.6152, 0.6875, 0.6152, 0.668, 0.6191, 0.668, 0.6191, 0.6875, 0.6191, 0.6895, 0.6191, 0.707, 0.6191, 0.709, 0.6152, 0.709, 0.6152, 0.707, 0.6152, 0.6895, 0.6992, 0.2207, 0.6914, 0.2207, 0.6914, 0.2188, 0.6914, 0.2012, 0.6914, 0.1992, 0.6914, 0.1816, 0.6992, 0.1816, 0.707, 0.1816, 0.7148, 0.1816, 0.7148, 0.1992, 0.7148, 0.2012, 0.7148, 0.2188, 0.7148, 0.2207, 0.707, 0.2207, 0.3281, 0.3145, 0.3281, 0.1797, 0.3242, 0.1797, 0.3242, 0.3145, 0.459, 0.1797, 0.459, 0.3145, 0.4629, 0.3145, 0.4629, 0.1797, 0.3242, 0.1797, 0.3594, 0.1797, 0.3809, 0.1797, 0.3887, 0.1797, 0.3887, 0.1777, 0.3809, 0.1777, 0.3594, 0.1777, 0.3242, 0.1777, 0.3223, 0.1797, 0.3242, 0.1797, 0.3242, 0.1777, 0.3223, 0.1777, 0.4277, 0.4629, 0.4648, 0.4629, 0.4648, 0.4648, 0.4277, 0.4648, 0.3281, 0.5918, 0.3281, 0.5977, 0.3262, 0.5977, 0.3262, 0.5918, 0.3809, 0.3281, 0.3594, 0.3281, 0.3594, 0.3262, 0.3809, 0.3262, 0.4648, 0.3145, 0.4629, 0.3145, 0.4629, 0.3164, 0.4648, 0.3164, 0.3223, 0.4629, 0.3594, 0.4629, 0.3594, 0.4648, 0.3223, 0.4648, 0.3984, 0.3145, 0.3887, 0.3145, 0.3887, 0.3164, 0.3984, 0.3164, 0.4648, 0.3281, 0.4277, 0.3281, 0.4277, 0.3262, 0.4648, 0.3262, 0.4062, 0.1797, 0.4277, 0.1797, 0.4629, 0.1797, 0.4629, 0.1777, 0.4277, 0.1777, 0.4062, 0.1777, 0.3984, 0.1777, 0.3984, 0.1797, 0.3242, 0.3145, 0.3223, 0.3145, 0.3223, 0.3164, 0.3242, 0.3164, 0.3594, 0.4629, 0.3809, 0.4629, 0.3809, 0.4648, 0.3594, 0.4648, 0.3887, 0.1797, 0.3984, 0.1797, 0.3984, 0.1777, 0.3887, 0.1777, 0.3242, 0.3145, 0.3242, 0.1797, 0.3223, 0.1797, 0.3223, 0.3145, 0.4629, 0.1797, 0.4629, 0.3145, 0.4648, 0.3145, 0.4648, 0.1797, 0.3984, 0.5137, 0.3887, 0.5137, 0.3887, 0.5176, 0.3984, 0.5176, 0.3887, 0.5723, 0.3984, 0.5723, 0.3984, 0.5762, 0.3887, 0.5762, 0.3887, 0.5684, 0.3984, 0.5684, 0.3984, 0.5723, 0.3887, 0.5723, 0.3887, 0.3145, 0.3809, 0.3145, 0.3594, 0.3145, 0.3242, 0.3145, 0.3242, 0.3164, 0.3594, 0.3164, 0.3809, 0.3164, 0.3887, 0.3164, 0.3984, 0.5098, 0.3887, 0.5098, 0.3887, 0.5137, 0.3984, 0.5137, 0.4609, 0.5371, 0.4609, 0.543, 0.4258, 0.5605, 0.4062, 0.5703, 0.3984, 0.5762, 0.3984, 0.5723, 0.3984, 0.5684, 0.4062, 0.5645, 0.4258, 0.5527, 0.459, 0.5352, 0.4258, 0.502, 0.4609, 0.4844, 0.4609, 0.4785, 0.459, 0.4766, 0.4258, 0.4941, 0.4062, 0.5059, 0.3984, 0.5098, 0.3984, 0.5137, 0.3984, 0.5176, 0.4062, 0.5117, 0.3887, 0.3281, 0.3809, 0.3281, 0.3809, 0.3262, 0.3887, 0.3262, 0.4062, 0.3281, 0.3984, 0.3281, 0.3984, 0.3262, 0.4062, 0.3262, 0.4629, 0.1797, 0.4648, 0.1797, 0.4648, 0.1777, 0.4629, 0.1777, 0.4629, 0.3145, 0.4277, 0.3145, 0.4062, 0.3145, 0.3984, 0.3145, 0.3984, 0.3164, 0.4062, 0.3164, 0.4277, 0.3164, 0.4629, 0.3164, 0.4062, 0.4629, 0.4277, 0.4629, 0.4277, 0.4648, 0.4062, 0.4648, 0.4277, 0.3281, 0.4062, 0.3281, 0.4062, 0.3262, 0.4277, 0.3262, 0.4766, 0.7363, 0.457, 0.7363, 0.457, 0.7344, 0.4766, 0.7344, 0.5059, 0.7344, 0.5059, 0.7363, 0.6055, 0.5742, 0.6055, 0.5762, 0.4785, 0.5762, 0.4785, 0.5742, 0.5312, 0.7031, 0.5391, 0.7031, 0.5586, 0.7031, 0.5898, 0.7031, 0.5898, 0.7012, 0.5586, 0.7012, 0.5391, 0.7012, 0.5312, 0.7012, 0.5234, 0.7012, 0.5156, 0.7012, 0.4961, 0.7012, 0.4668, 0.7012, 0.4668, 0.7031, 0.4961, 0.7031, 0.5156, 0.7031, 0.5234, 0.7031, 0.4707, 0.6133, 0.4707, 0.6152, 0.5977, 0.6152, 0.5977, 0.6133, 0.3262, 0.6309, 0.3262, 0.6328, 0.4531, 0.6328, 0.4531, 0.6309, 0.5762, 0.1836, 0.6055, 0.1836, 0.6055, 0.1816, 0.5762, 0.1816, 0.5547, 0.1816, 0.5469, 0.1816, 0.5391, 0.1816, 0.5312, 0.1816, 0.5117, 0.1816, 0.4824, 0.1816, 0.4824, 0.1836, 0.5117, 0.1836, 0.5312, 0.1836, 0.5391, 0.1836, 0.5469, 0.1836, 0.5547, 0.1836, 0.3086, 0.623, 0.3086, 0.627, 0.1816, 0.627, 0.1816, 0.623, 0.5723, 0.7344, 0.5723, 0.7363, 0.543, 0.7363, 0.5234, 0.7363, 0.5234, 0.7344, 0.543, 0.7344, 0.5078, 0.5586, 0.4785, 0.5586, 0.4785, 0.5566, 0.5078, 0.5566, 0.5273, 0.5566, 0.5352, 0.5566, 0.543, 0.5566, 0.5508, 0.5566, 0.5703, 0.5566, 0.6016, 0.5566, 0.6016, 0.5586, 0.5703, 0.5586, 0.5508, 0.5586, 0.543, 0.5586, 0.5352, 0.5586, 0.5273, 0.5586, 0.6152, 0.6504, 0.6152, 0.6523, 0.6191, 0.6523, 0.6191, 0.6504, 0.6191, 0.6328, 0.6191, 0.6309, 0.6191, 0.6133, 0.6152, 0.6133, 0.6152, 0.6309, 0.6152, 0.6328, 0.543, 0.4844, 0.5352, 0.4844, 0.5273, 0.4844, 0.5273, 0.4883, 0.5352, 0.4883, 0.543, 0.4883, 0.5508, 0.4883, 0.5508, 0.4844, 0.4219, 0.7363, 0.3906, 0.7363, 0.3906, 0.7344, 0.4219, 0.7344, 0.4414, 0.7344, 0.4414, 0.7363, 0.5078, 0.5391, 0.4785, 0.5391, 0.4785, 0.541, 0.5078, 0.541, 0.5273, 0.541, 0.5352, 0.541, 0.543, 0.541, 0.5508, 0.541, 0.5703, 0.541, 0.6016, 0.541, 0.6016, 0.5391, 0.5703, 0.5391, 0.5508, 0.5391, 0.543, 0.5391, 0.5352, 0.5391, 0.5273, 0.5391, 0.5508, 0.5059, 0.543, 0.5059, 0.5352, 0.5059, 0.5273, 0.5059, 0.5078, 0.5059, 0.4785, 0.5059, 0.4785, 0.5039, 0.5078, 0.5039, 0.5273, 0.5039, 0.5352, 0.5039, 0.543, 0.5039, 0.5508, 0.5039, 0.5703, 0.5039, 0.6016, 0.5039, 0.6016, 0.5059, 0.5703, 0.5059, 0.3613, 0.5605, 0.3262, 0.543, 0.3262, 0.5371, 0.3281, 0.5352, 0.3613, 0.5527, 0.3809, 0.5645, 0.3887, 0.5684, 0.3887, 0.5723, 0.3887, 0.5762, 0.3809, 0.5703, 0.3262, 0.4785, 0.3262, 0.4844, 0.3613, 0.502, 0.3809, 0.5117, 0.3887, 0.5176, 0.3887, 0.5137, 0.3887, 0.5098, 0.3809, 0.5059, 0.3613, 0.4941, 0.3281, 0.4766, 0.248, 0.6777, 0.248, 0.6758, 0.2559, 0.6758, 0.2559, 0.6777, 0.2402, 0.6777, 0.2402, 0.6758, 0.248, 0.6758, 0.248, 0.6777, 0.2324, 0.6777, 0.2324, 0.6758, 0.2402, 0.6758, 0.2402, 0.6777, 0.2109, 0.6777, 0.2109, 0.6758, 0.2324, 0.6758, 0.2324, 0.6777, 0.1816, 0.6777, 0.1816, 0.6758, 0.2109, 0.6758, 0.2109, 0.6777, 0.8008, 0.3848, 0.7988, 0.3848, 0.7988, 0.4023, 0.8008, 0.4023, 0.4668, 0.6855, 0.4668, 0.6836, 0.4961, 0.6836, 0.5156, 0.6836, 0.5234, 0.6836, 0.5312, 0.6836, 0.5391, 0.6836, 0.5586, 0.6836, 0.5898, 0.6836, 0.5898, 0.6855, 0.5586, 0.6855, 0.5391, 0.6855, 0.5312, 0.6855, 0.5234, 0.6855, 0.5156, 0.6855, 0.4961, 0.6855, 0.8008, 0.502, 0.7988, 0.502, 0.7988, 0.4844, 0.8008, 0.4844, 0.2754, 0.6777, 0.2754, 0.6758, 0.3047, 0.6758, 0.3047, 0.6777, 0.2559, 0.6777, 0.2559, 0.6758, 0.2754, 0.6758, 0.2754, 0.6777, 0.1816, 0.4727, 0.1816, 0.4902, 0.3086, 0.4902, 0.3086, 0.4727, 0.373, 0.7988, 0.3711, 0.7988, 0.3711, 0.7793, 0.373, 0.7793, 0.6367, 0.6973, 0.6348, 0.6973, 0.6348, 0.5703, 0.6367, 0.5703, 0.5547, 0.7793, 0.5527, 0.7793, 0.5527, 0.7988, 0.5547, 0.7988, 0.6543, 0.5703, 0.6523, 0.5703, 0.6523, 0.6973, 0.6543, 0.6973, 0.3086, 0.5059, 0.3086, 0.5234, 0.1816, 0.5234, 0.1816, 0.5059, 0.7988, 0.2988, 0.8008, 0.2988, 0.8008, 0.2812, 0.7988, 0.2812, 0.6875, 0.5703, 0.6895, 0.5703, 0.6895, 0.6973, 0.6875, 0.6973, 0.3535, 0.7793, 0.3555, 0.7793, 0.3555, 0.7988, 0.3535, 0.7988, 0.6699, 0.6973, 0.6719, 0.6973, 0.6719, 0.5703, 0.6699, 0.5703, 0.4824, 0.2305, 0.5117, 0.2305, 0.5312, 0.2305, 0.5391, 0.2305, 0.5469, 0.2305, 0.5547, 0.2305, 0.5762, 0.2305, 0.6055, 0.2305, 0.6094, 0.2305, 0.5762, 0.248, 0.5547, 0.2598, 0.5469, 0.2637, 0.5391, 0.2637, 0.5312, 0.2598, 0.5117, 0.248, 0.4785, 0.2305, 0.7988, 0.5527, 0.8008, 0.5527, 0.8008, 0.5703, 0.7988, 0.5703, 0.7988, 0.3691, 0.8008, 0.3691, 0.8008, 0.3516, 0.7988, 0.3516, 0.5703, 0.3672, 0.6016, 0.3672, 0.6016, 0.3496, 0.5703, 0.3496, 0.5508, 0.3496, 0.543, 0.3496, 0.5352, 0.3496, 0.5273, 0.3496, 0.5078, 0.3496, 0.4785, 0.3496, 0.4785, 0.3672, 0.5078, 0.3672, 0.5273, 0.3672, 0.5352, 0.3672, 0.543, 0.3672, 0.5508, 0.3672, 0.6016, 0.5215, 0.6016, 0.5234, 0.5703, 0.5234, 0.5703, 0.5215, 0.4727, 0.7793, 0.4746, 0.7793, 0.4746, 0.7988, 0.4727, 0.7988, 0.3906, 0.6504, 0.3828, 0.6504, 0.375, 0.6504, 0.3555, 0.6504, 0.3262, 0.6504, 0.3262, 0.6484, 0.3555, 0.6484, 0.375, 0.6484, 0.3828, 0.6484, 0.3906, 0.6484, 0.4004, 0.6484, 0.4199, 0.6484, 0.4492, 0.6484, 0.4492, 0.6504, 0.4199, 0.6504, 0.4004, 0.6504, 0.5176, 0.7988, 0.5195, 0.7988, 0.5195, 0.7793, 0.5176, 0.7793, 0.248, 0.6602, 0.2402, 0.6602, 0.2324, 0.6602, 0.2109, 0.6602, 0.1816, 0.6602, 0.1816, 0.6582, 0.2109, 0.6582, 0.2324, 0.6582, 0.2402, 0.6582, 0.248, 0.6582, 0.2559, 0.6582, 0.2754, 0.6582, 0.3047, 0.6582, 0.3047, 0.6602, 0.29, 0.6602, 0.2754, 0.6602, 0.2559, 0.6602, 0.6562, 0.1992, 0.625, 0.1992, 0.625, 0.1797, 0.6562, 0.1797, 0.6758, 0.1797, 0.6758, 0.1992, 0.4219, 0.7168, 0.3906, 0.7168, 0.3906, 0.7207, 0.4219, 0.7207, 0.4414, 0.7207, 0.4414, 0.7168, 0.7871, 0.7715, 0.7852, 0.7715, 0.7852, 0.7891, 0.7871, 0.7891, 0.6641, 0.7129, 0.6836, 0.7129, 0.6836, 0.7148, 0.6641, 0.7148, 0.6348, 0.7148, 0.6348, 0.7129, 0.6152, 0.707, 0.6133, 0.707, 0.6133, 0.6895, 0.6152, 0.6895, 0.3086, 0.5391, 0.3086, 0.5566, 0.1816, 0.5566, 0.1816, 0.5391, 0.7988, 0.4688, 0.8008, 0.4688, 0.8008, 0.4512, 0.7988, 0.4512, 0.6699, 0.4258, 0.6719, 0.4258, 0.6719, 0.5527, 0.6699, 0.5527, 0.7988, 0.5859, 0.8008, 0.5859, 0.8008, 0.6035, 0.7988, 0.6035, 0.6699, 0.4102, 0.6719, 0.4102, 0.6719, 0.2832, 0.6699, 0.2832, 0.5703, 0.2988, 0.6016, 0.2988, 0.6016, 0.2812, 0.5703, 0.2812, 0.5508, 0.2812, 0.543, 0.2812, 0.5352, 0.2812, 0.5273, 0.2812, 0.5078, 0.2812, 0.4785, 0.2812, 0.4785, 0.2988, 0.5078, 0.2988, 0.5273, 0.2988, 0.5352, 0.2988, 0.543, 0.2988, 0.5508, 0.2988, 0.7676, 0.7715, 0.7695, 0.7715, 0.7695, 0.7891, 0.7676, 0.7891, 0.5391, 0.668, 0.5312, 0.668, 0.5234, 0.668, 0.5156, 0.668, 0.4961, 0.668, 0.4668, 0.668, 0.4668, 0.666, 0.4961, 0.666, 0.5156, 0.666, 0.5234, 0.666, 0.5312, 0.666, 0.5391, 0.666, 0.5586, 0.666, 0.5898, 0.666, 0.5898, 0.668, 0.5586, 0.668, 0.1816, 0.791, 0.1836, 0.791, 0.1836, 0.7715, 0.1816, 0.7715, 0.4199, 0.668, 0.4492, 0.668, 0.4492, 0.666, 0.4199, 0.666, 0.4004, 0.666, 0.3906, 0.666, 0.3828, 0.666, 0.375, 0.666, 0.3555, 0.666, 0.3262, 0.666, 0.3262, 0.668, 0.3555, 0.668, 0.375, 0.668, 0.3828, 0.668, 0.3906, 0.668, 0.4004, 0.668, 0.1816, 0.5723, 0.1816, 0.5918, 0.3086, 0.5918, 0.3086, 0.5723, 0.8008, 0.5371, 0.7988, 0.5371, 0.7988, 0.5176, 0.8008, 0.5176, 0.6895, 0.4102, 0.6875, 0.4102, 0.6875, 0.2832, 0.6895, 0.2832, 0.8008, 0.418, 0.7988, 0.418, 0.7988, 0.4355, 0.8008, 0.4355, 0.6367, 0.4258, 0.6348, 0.4258, 0.6348, 0.5527, 0.6367, 0.5527, 0.1816, 0.373, 0.1816, 0.3906, 0.3086, 0.3906, 0.3086, 0.373, 0.791, 0.1992, 0.7891, 0.1992, 0.7891, 0.1797, 0.791, 0.1797, 0.6191, 0.5527, 0.6172, 0.5527, 0.6172, 0.4258, 0.6191, 0.4258, 0.2012, 0.7715, 0.1992, 0.7715, 0.1992, 0.791, 0.2012, 0.791, 0.6191, 0.2832, 0.6172, 0.2832, 0.6172, 0.4102, 0.6191, 0.4102, 0.543, 0.334, 0.5508, 0.334, 0.5703, 0.334, 0.6016, 0.334, 0.6016, 0.3145, 0.5703, 0.3145, 0.5508, 0.3145, 0.543, 0.3145, 0.5352, 0.3145, 0.5273, 0.3145, 0.5078, 0.3145, 0.4785, 0.3145, 0.4785, 0.334, 0.5078, 0.334, 0.5273, 0.334, 0.5352, 0.334, 0.7051, 0.7754, 0.707, 0.7754, 0.707, 0.793, 0.7051, 0.793, 0.2773, 0.3203, 0.2773, 0.3223, 0.3066, 0.3223, 0.3066, 0.3203, 0.2578, 0.3203, 0.2578, 0.3223, 0.2773, 0.3223, 0.2773, 0.3203, 0.25, 0.3203, 0.25, 0.3223, 0.2578, 0.3223, 0.2578, 0.3203, 0.2422, 0.3203, 0.2422, 0.3223, 0.25, 0.3223, 0.25, 0.3203, 0.2344, 0.3203, 0.2344, 0.3223, 0.2422, 0.3223, 0.2422, 0.3203, 0.2148, 0.3203, 0.2148, 0.3223, 0.2344, 0.3223, 0.2344, 0.3203, 0.1836, 0.3203, 0.1836, 0.3223, 0.2148, 0.3223, 0.2148, 0.3203, 0.5, 0.7988, 0.502, 0.7988, 0.502, 0.7793, 0.5, 0.7793, 0.2754, 0.6953, 0.3047, 0.6953, 0.3047, 0.6934, 0.2754, 0.6934, 0.2559, 0.6934, 0.248, 0.6934, 0.2402, 0.6934, 0.2324, 0.6934, 0.2109, 0.6934, 0.1816, 0.6934, 0.1816, 0.6953, 0.2109, 0.6953, 0.2324, 0.6953, 0.2402, 0.6953, 0.248, 0.6953, 0.2559, 0.6953, 0.3086, 0.3379, 0.3086, 0.3555, 0.1816, 0.3555, 0.1816, 0.3379, 0.3027, 0.7773, 0.3047, 0.7773, 0.3047, 0.7598, 0.3027, 0.7598, 0.6875, 0.4258, 0.6895, 0.4258, 0.6895, 0.5527, 0.6875, 0.5527, 0.584, 0.752, 0.5859, 0.752, 0.5859, 0.7715, 0.584, 0.7715, 0.6523, 0.4102, 0.6543, 0.4102, 0.6543, 0.2832, 0.6523, 0.2832, 0.6758, 0.248, 0.6758, 0.2656, 0.6445, 0.2656, 0.625, 0.2656, 0.625, 0.248, 0.6445, 0.248, 0.7812, 0.6953, 0.7793, 0.6953, 0.7793, 0.6777, 0.7812, 0.6777, 0.6543, 0.7305, 0.6348, 0.7305, 0.6348, 0.7324, 0.6543, 0.7324, 0.6836, 0.7324, 0.6836, 0.7305, 0.6152, 0.6328, 0.6133, 0.6328, 0.6133, 0.6504, 0.6152, 0.6504, 0.5234, 0.7207, 0.5234, 0.7168, 0.543, 0.7168, 0.5723, 0.7168, 0.5723, 0.7207, 0.543, 0.7207, 0.6758, 0.2148, 0.6758, 0.2324, 0.6562, 0.2324, 0.625, 0.2324, 0.625, 0.2148, 0.6562, 0.2148, 0.6152, 0.6875, 0.6133, 0.6875, 0.6133, 0.668, 0.6152, 0.668, 0.1836, 0.3203, 0.2148, 0.3203, 0.2344, 0.3203, 0.2344, 0.1934, 0.2148, 0.1934, 0.1836, 0.1934, 0.7246, 0.7754, 0.7227, 0.7754, 0.7227, 0.793, 0.7246, 0.793, 0.2148, 0.1934, 0.2148, 0.1914, 0.1836, 0.1914, 0.1836, 0.1934, 0.2344, 0.1934, 0.2344, 0.1914, 0.2148, 0.1914, 0.2148, 0.1934, 0.2012, 0.7285, 0.1816, 0.7285, 0.1816, 0.7109, 0.2012, 0.7109, 0.2305, 0.7109, 0.2305, 0.7285, 0.6152, 0.6133, 0.6133, 0.6133, 0.6133, 0.6309, 0.6152, 0.6309, 0.2773, 0.1934, 0.2773, 0.1914, 0.2578, 0.1914, 0.2578, 0.1934, 0.3066, 0.1934, 0.3066, 0.1914, 0.2773, 0.1914, 0.2773, 0.1934, 0.791, 0.2324, 0.7891, 0.2324, 0.7891, 0.2148, 0.791, 0.2148, 0.3086, 0.4395, 0.3086, 0.457, 0.1816, 0.457, 0.1816, 0.4395, 0.7891, 0.2656, 0.791, 0.2656, 0.791, 0.248, 0.7891, 0.248, 0.6348, 0.2832, 0.6367, 0.2832, 0.6367, 0.4102, 0.6348, 0.4102, 0.2168, 0.7812, 0.2188, 0.7812, 0.2188, 0.7988, 0.2168, 0.7988, 0.3066, 0.3203, 0.3086, 0.3203, 0.3086, 0.1934, 0.3066, 0.1934, 0.1816, 0.4062, 0.1816, 0.4238, 0.3086, 0.4238, 0.3086, 0.4062, 0.7969, 0.7344, 0.7949, 0.7344, 0.7949, 0.7168, 0.7969, 0.7168, 0.6543, 0.5527, 0.6523, 0.5527, 0.6523, 0.4258, 0.6543, 0.4258, 0.7988, 0.6777, 0.7969, 0.6777, 0.7969, 0.6953, 0.7988, 0.6953, 0.1836, 0.1934, 0.1816, 0.1934, 0.1816, 0.3203, 0.1836, 0.3203, 0.5078, 0.4004, 0.4785, 0.4004, 0.4785, 0.3828, 0.5078, 0.3828, 0.5273, 0.3828, 0.5352, 0.3828, 0.543, 0.3828, 0.5508, 0.3828, 0.5703, 0.3828, 0.6016, 0.3828, 0.6016, 0.4004, 0.5703, 0.4004, 0.5508, 0.4004, 0.543, 0.4004, 0.5352, 0.4004, 0.5273, 0.4004, 0.5371, 0.7793, 0.5352, 0.7793, 0.5352, 0.7988, 0.5371, 0.7988, 0.3262, 0.7207, 0.3262, 0.7168, 0.3555, 0.7168, 0.375, 0.7168, 0.375, 0.7207, 0.3555, 0.7207, 0.4766, 0.7168, 0.5059, 0.7168, 0.5059, 0.7207, 0.4766, 0.7207, 0.457, 0.7207, 0.457, 0.7168, 0.8008, 0.3359, 0.7988, 0.3359, 0.7988, 0.3164, 0.8008, 0.3164, 0.25, 0.1934, 0.2578, 0.1934, 0.2578, 0.1973, 0.25, 0.1973, 0.2422, 0.1973, 0.2344, 0.1973, 0.2344, 0.1934, 0.2422, 0.1934, 0.5625, 0.6504, 0.5938, 0.6504, 0.5938, 0.6484, 0.5625, 0.6484, 0.543, 0.6484, 0.5352, 0.6484, 0.5273, 0.6484, 0.5195, 0.6484, 0.5, 0.6484, 0.4707, 0.6484, 0.4707, 0.6504, 0.5, 0.6504, 0.5195, 0.6504, 0.5273, 0.6504, 0.5352, 0.6504, 0.543, 0.6504, 0.5078, 0.5234, 0.4785, 0.5234, 0.4785, 0.5215, 0.5078, 0.5215, 0.5273, 0.5215, 0.5352, 0.5215, 0.543, 0.5215, 0.5508, 0.5215, 0.5703, 0.5215, 0.5703, 0.5234, 0.5508, 0.5234, 0.543, 0.5234, 0.5352, 0.5234, 0.5273, 0.5234, 0.1914, 0.7559, 0.1914, 0.7441, 0.2012, 0.7441, 0.2012, 0.7559, 0.752, 0.7363, 0.7402, 0.7363, 0.7402, 0.7266, 0.752, 0.7266, 0.752, 0.7266, 0.7402, 0.7266, 0.7402, 0.7168, 0.752, 0.7168, 0.7246, 0.7598, 0.7246, 0.748, 0.7148, 0.748, 0.7148, 0.7598, 0.7148, 0.7598, 0.7148, 0.748, 0.7051, 0.748, 0.7051, 0.7598, 0.7559, 0.2812, 0.7441, 0.2812, 0.7441, 0.291, 0.7559, 0.291, 0.5, 0.7656, 0.5, 0.7578, 0.5137, 0.7578, 0.5137, 0.7656, 0.7559, 0.291, 0.7441, 0.291, 0.7441, 0.3008, 0.7559, 0.3008, 0.1816, 0.7559, 0.1816, 0.7441, 0.1914, 0.7441, 0.1914, 0.7559, 0.6094, 0.7559, 0.6035, 0.7559, 0.6035, 0.7676, 0.6094, 0.7676, 0.709, 0.2539, 0.7031, 0.2559, 0.7031, 0.2598, 0.7129, 0.2578, 0.7168, 0.418, 0.7227, 0.416, 0.7266, 0.4199, 0.7168, 0.4219, 0.7109, 0.248, 0.709, 0.2539, 0.7129, 0.2578, 0.7148, 0.248, 0.7227, 0.416, 0.7246, 0.4102, 0.7285, 0.4102, 0.7266, 0.4199, 0.709, 0.2422, 0.7109, 0.248, 0.7148, 0.248, 0.7129, 0.2383, 0.7246, 0.4102, 0.7227, 0.4043, 0.7266, 0.4004, 0.7285, 0.4102, 0.7031, 0.2402, 0.709, 0.2422, 0.7129, 0.2383, 0.7031, 0.2363, 0.7227, 0.4043, 0.7168, 0.4023, 0.7168, 0.3984, 0.7266, 0.4004, 0.6973, 0.2422, 0.7031, 0.2402, 0.7031, 0.2363, 0.6934, 0.2383, 0.7168, 0.4023, 0.7109, 0.4043, 0.707, 0.4004, 0.7168, 0.3984, 0.6953, 0.248, 0.6973, 0.2422, 0.6934, 0.2383, 0.6914, 0.248, 0.7109, 0.4043, 0.709, 0.4102, 0.7051, 0.4102, 0.707, 0.4004, 0.6973, 0.2539, 0.6953, 0.248, 0.6914, 0.248, 0.6934, 0.2578, 0.709, 0.4102, 0.7109, 0.416, 0.707, 0.4199, 0.7051, 0.4102, 0.7031, 0.2559, 0.6973, 0.2539, 0.6934, 0.2578, 0.7031, 0.2598, 0.7109, 0.416, 0.7168, 0.418, 0.7168, 0.4219, 0.707, 0.4199, 0.5, 0.7578, 0.5, 0.752, 0.5137, 0.752, 0.5137, 0.7578, 0.5273, 0.752, 0.5352, 0.752, 0.5352, 0.7656, 0.5273, 0.7656, 0.5352, 0.752, 0.541, 0.752, 0.541, 0.7656, 0.5352, 0.7656, 0.2461, 0.7578, 0.2461, 0.7656, 0.2598, 0.7656, 0.2598, 0.7578, 0.2461, 0.7656, 0.2461, 0.7715, 0.2598, 0.7715, 0.2598, 0.7656, 0.6152, 0.7559, 0.6094, 0.7559, 0.6094, 0.7676, 0.6152, 0.7676, 0.418, 0.8086, 0.418, 0.8125, 0.4219, 0.8125, 0.4219, 0.8086, 0.7402, 0.8086, 0.7402, 0.8125, 0.7441, 0.8125, 0.7441, 0.8086, 0.2695, 0.8086, 0.2695, 0.8125, 0.2656, 0.8125, 0.2656, 0.8086, 0.709, 0.8086, 0.709, 0.8125, 0.7051, 0.8125, 0.7051, 0.8086, 0.2461, 0.8125, 0.252, 0.8125, 0.252, 0.8086, 0.2461, 0.8086, 0.582, 0.8125, 0.5781, 0.8125, 0.5781, 0.8086, 0.582, 0.8086, 0.7422, 0.209, 0.7422, 0.2129, 0.7461, 0.2129, 0.7461, 0.209, 0.291, 0.7383, 0.291, 0.7422, 0.2949, 0.7422, 0.2949, 0.7383, 0.7344, 0.2559, 0.7344, 0.2598, 0.7305, 0.2598, 0.7305, 0.2559, 0.252, 0.7383, 0.252, 0.7422, 0.248, 0.7422, 0.248, 0.7383, 0.7168, 0.7227, 0.7188, 0.7227, 0.7188, 0.7207, 0.7168, 0.7207, 0.7676, 0.8047, 0.7695, 0.8047, 0.7695, 0.8066, 0.7676, 0.8066, 0.7109, 0.7227, 0.7109, 0.7207, 0.707, 0.7168, 0.707, 0.7207, 0.6074, 0.7344, 0.6074, 0.7363, 0.6035, 0.7402, 0.6035, 0.7363, 0.7129, 0.7285, 0.7109, 0.7285, 0.707, 0.7324, 0.7109, 0.7324, 0.6133, 0.7363, 0.6152, 0.7363, 0.6191, 0.7402, 0.6152, 0.7402, 0.7188, 0.7266, 0.7188, 0.7285, 0.7227, 0.7324, 0.7227, 0.7285, 0.6152, 0.7305, 0.6152, 0.7285, 0.6191, 0.7246, 0.6191, 0.7285, 0.7168, 0.7207, 0.7188, 0.7207, 0.7227, 0.7168, 0.7188, 0.7168, 0.6094, 0.7285, 0.6074, 0.7285, 0.6035, 0.7246, 0.6074, 0.7246, 0.252, 0.7324, 0.252, 0.7383, 0.248, 0.7383, 0.248, 0.7324, 0.7344, 0.25, 0.7344, 0.2559, 0.7305, 0.2559, 0.7305, 0.25, 0.291, 0.7324, 0.291, 0.7383, 0.2949, 0.7383, 0.2949, 0.7324, 0.7422, 0.2031, 0.7422, 0.209, 0.7461, 0.209, 0.7461, 0.2031, 0.7422, 0.1973, 0.7422, 0.2031, 0.7461, 0.2031, 0.7461, 0.1973, 0.291, 0.7266, 0.291, 0.7324, 0.2949, 0.7324, 0.2949, 0.7266, 0.7344, 0.2441, 0.7344, 0.25, 0.7305, 0.25, 0.7305, 0.2441, 0.252, 0.7266, 0.252, 0.7324, 0.248, 0.7324, 0.248, 0.7266, 0.252, 0.7207, 0.252, 0.7266, 0.248, 0.7266, 0.248, 0.7207, 0.7344, 0.2383, 0.7344, 0.2441, 0.7305, 0.2441, 0.7305, 0.2383, 0.291, 0.7207, 0.291, 0.7266, 0.2949, 0.7266, 0.2949, 0.7207, 0.7422, 0.1914, 0.7422, 0.1973, 0.7461, 0.1973, 0.7461, 0.1914, 0.7422, 0.1855, 0.7422, 0.1914, 0.7461, 0.1914, 0.7461, 0.1855, 0.291, 0.7148, 0.291, 0.7207, 0.2949, 0.7207, 0.2949, 0.7148, 0.7344, 0.2324, 0.7344, 0.2383, 0.7305, 0.2383, 0.7305, 0.2324, 0.252, 0.7148, 0.252, 0.7207, 0.248, 0.7207, 0.248, 0.7148, 0.252, 0.7109, 0.252, 0.7148, 0.248, 0.7148, 0.248, 0.7109, 0.7344, 0.2285, 0.7344, 0.2324, 0.7305, 0.2324, 0.7305, 0.2285, 0.291, 0.7109, 0.291, 0.7148, 0.2949, 0.7148, 0.2949, 0.7109, 0.7422, 0.1816, 0.7422, 0.1855, 0.7461, 0.1855, 0.7461, 0.1816, 0.7305, 0.1816, 0.7305, 0.1855, 0.7344, 0.1855, 0.7344, 0.1816, 0.8066, 0.2109, 0.8066, 0.2031, 0.8086, 0.2031, 0.8086, 0.2109, 0.7422, 0.2324, 0.7422, 0.2383, 0.7344, 0.2383, 0.7344, 0.2324, 0.7305, 0.1855, 0.7305, 0.1914, 0.7344, 0.1914, 0.7344, 0.1855, 0.7305, 0.1914, 0.7305, 0.1973, 0.7344, 0.1973, 0.7344, 0.1914, 0.8164, 0.418, 0.8164, 0.4238, 0.8184, 0.4238, 0.8184, 0.418, 0.7422, 0.2441, 0.7422, 0.25, 0.7344, 0.25, 0.7344, 0.2441, 0.7305, 0.1973, 0.7305, 0.2031, 0.7344, 0.2031, 0.7344, 0.1973, 0.7305, 0.2031, 0.7305, 0.209, 0.7344, 0.209, 0.7344, 0.2031, 0.6855, 0.8066, 0.6855, 0.8145, 0.6875, 0.8145, 0.6875, 0.8066, 0.6152, 0.7344, 0.6152, 0.7305, 0.6191, 0.7285, 0.6191, 0.7363, 0.7188, 0.7207, 0.7188, 0.7227, 0.7227, 0.7207, 0.7227, 0.7168, 0.6074, 0.7285, 0.6074, 0.7305, 0.6035, 0.7285, 0.6035, 0.7246, 0.7109, 0.7266, 0.7109, 0.7227, 0.707, 0.7207, 0.707, 0.7285, 0.7695, 0.8047, 0.7734, 0.8047, 0.7734, 0.8066, 0.7695, 0.8066, 0.7168, 0.7266, 0.7188, 0.7266, 0.7188, 0.7227, 0.7168, 0.7227, 0.7422, 0.2559, 0.7422, 0.2598, 0.7344, 0.2598, 0.7344, 0.2559, 0.7305, 0.209, 0.7305, 0.2129, 0.7344, 0.2129, 0.7344, 0.209, 0.7461, 0.2559, 0.7461, 0.2598, 0.7422, 0.2598, 0.7422, 0.2559, 0.7168, 0.7285, 0.7188, 0.7285, 0.7188, 0.7266, 0.7168, 0.7266, 0.6406, 0.8047, 0.6426, 0.8047, 0.6426, 0.8066, 0.6406, 0.8066, 0.7109, 0.7285, 0.7109, 0.7266, 0.707, 0.7285, 0.707, 0.7324, 0.6152, 0.7363, 0.6152, 0.7344, 0.6191, 0.7363, 0.6191, 0.7402, 0.7461, 0.25, 0.7461, 0.2559, 0.7422, 0.2559, 0.7422, 0.25, 0.7461, 0.2441, 0.7461, 0.25, 0.7422, 0.25, 0.7422, 0.2441, 0.7461, 0.2383, 0.7461, 0.2441, 0.7422, 0.2441, 0.7422, 0.2383, 0.7461, 0.2324, 0.7461, 0.2383, 0.7422, 0.2383, 0.7422, 0.2324, 0.7461, 0.2285, 0.7461, 0.2324, 0.7422, 0.2324, 0.7422, 0.2285, 0.8184, 0.3574, 0.8184, 0.3516, 0.8164, 0.3516, 0.8164, 0.3574, 0.7344, 0.1855, 0.7344, 0.1914, 0.7422, 0.1914, 0.7422, 0.1855, 0.8008, 0.6191, 0.8008, 0.627, 0.7988, 0.627, 0.7988, 0.6191, 0.7344, 0.1973, 0.7344, 0.2031, 0.7422, 0.2031, 0.7422, 0.1973, 0.8184, 0.5918, 0.8184, 0.5957, 0.8164, 0.5957, 0.8164, 0.5918, 0.7188, 0.7227, 0.7188, 0.7266, 0.7227, 0.7285, 0.7227, 0.7207, 0.6074, 0.7305, 0.6074, 0.7344, 0.6035, 0.7363, 0.6035, 0.7285, 0.7344, 0.209, 0.7344, 0.2129, 0.7422, 0.2129, 0.7422, 0.209, 0.3984, 0.7891, 0.3984, 0.793, 0.3906, 0.793, 0.3906, 0.7891, 0.6387, 0.7852, 0.6387, 0.791, 0.6309, 0.791, 0.6309, 0.7852, 0.582, 0.7852, 0.582, 0.791, 0.5742, 0.791, 0.5742, 0.7852, 0.8066, 0.2266, 0.8066, 0.2363, 0.8086, 0.2363, 0.8086, 0.2266, 0.8164, 0.6309, 0.8164, 0.6348, 0.8184, 0.6348, 0.8184, 0.6309, 0.8066, 0.2598, 0.8066, 0.25, 0.8086, 0.25, 0.8086, 0.2598, 0.373, 0.8184, 0.373, 0.8145, 0.375, 0.8145, 0.375, 0.8184, 0.8125, 0.7246, 0.8125, 0.7168, 0.8145, 0.7168, 0.8145, 0.7246, 0.8164, 0.4902, 0.8164, 0.4844, 0.8184, 0.4844, 0.8184, 0.4902, 0.7227, 0.7207, 0.7227, 0.7285, 0.7246, 0.7285, 0.7246, 0.7207, 0.8164, 0.4609, 0.8164, 0.4668, 0.8184, 0.4668, 0.8184, 0.4609, 0.8164, 0.4453, 0.8164, 0.4395, 0.8184, 0.4395, 0.8184, 0.4453, 0.8027, 0.75, 0.8008, 0.75, 0.8008, 0.752, 0.8027, 0.752, 0.7129, 0.7285, 0.7168, 0.7285, 0.7168, 0.7266, 0.7129, 0.7266, 0.7129, 0.7266, 0.7168, 0.7266, 0.7168, 0.7227, 0.7129, 0.7227, 0.3535, 0.8145, 0.3574, 0.8145, 0.3574, 0.8164, 0.3535, 0.8164, 0.2832, 0.7109, 0.2832, 0.7148, 0.291, 0.7148, 0.291, 0.7109, 0.2637, 0.7109, 0.2637, 0.7148, 0.2598, 0.7148, 0.2598, 0.7109, 0.2637, 0.7148, 0.2637, 0.7207, 0.2598, 0.7207, 0.2598, 0.7148, 0.7949, 0.6523, 0.8027, 0.6523, 0.8027, 0.6543, 0.7949, 0.6543, 0.2832, 0.7207, 0.2832, 0.7266, 0.291, 0.7266, 0.291, 0.7207, 0.2637, 0.7207, 0.2637, 0.7266, 0.2598, 0.7266, 0.2598, 0.7207, 0.2637, 0.7266, 0.2637, 0.7324, 0.2598, 0.7324, 0.2598, 0.7266, 0.2969, 0.793, 0.3047, 0.793, 0.3047, 0.7949, 0.2969, 0.7949, 0.2832, 0.7324, 0.2832, 0.7383, 0.291, 0.7383, 0.291, 0.7324, 0.2637, 0.7324, 0.2637, 0.7383, 0.2598, 0.7383, 0.2598, 0.7324, 0.6152, 0.7285, 0.6133, 0.7285, 0.6152, 0.7246, 0.6191, 0.7246, 0.7129, 0.7207, 0.7168, 0.7207, 0.7188, 0.7168, 0.7109, 0.7168, 0.6094, 0.7363, 0.6133, 0.7363, 0.6152, 0.7402, 0.6074, 0.7402, 0.7188, 0.7285, 0.7168, 0.7285, 0.7188, 0.7324, 0.7227, 0.7324, 0.6055, 0.8047, 0.6035, 0.8047, 0.6035, 0.8066, 0.6055, 0.8066, 0.7129, 0.7227, 0.7168, 0.7227, 0.7168, 0.7207, 0.7129, 0.7207, 0.2637, 0.7383, 0.2637, 0.7422, 0.2598, 0.7422, 0.2598, 0.7383, 0.2832, 0.7383, 0.2832, 0.7422, 0.291, 0.7422, 0.291, 0.7383, 0.2793, 0.7383, 0.2793, 0.7422, 0.2832, 0.7422, 0.2832, 0.7383, 0.7109, 0.7227, 0.7129, 0.7227, 0.7129, 0.7207, 0.7109, 0.7207, 0.6074, 0.7363, 0.6094, 0.7363, 0.6074, 0.7402, 0.6035, 0.7402, 0.7109, 0.7207, 0.7129, 0.7207, 0.7109, 0.7168, 0.707, 0.7168, 0.2793, 0.7324, 0.2793, 0.7383, 0.2832, 0.7383, 0.2832, 0.7324, 0.2793, 0.7266, 0.2793, 0.7324, 0.2832, 0.7324, 0.2832, 0.7266, 0.2793, 0.7207, 0.2793, 0.7266, 0.2832, 0.7266, 0.2832, 0.7207, 0.2793, 0.7148, 0.2793, 0.7207, 0.2832, 0.7207, 0.2832, 0.7148, 0.2793, 0.7109, 0.2793, 0.7148, 0.2832, 0.7148, 0.2832, 0.7109, 0.7109, 0.7266, 0.7129, 0.7266, 0.7129, 0.7227, 0.7109, 0.7227, 0.7109, 0.7285, 0.7129, 0.7285, 0.7129, 0.7266, 0.7109, 0.7266, 0.7969, 0.75, 0.7949, 0.75, 0.7949, 0.752, 0.7969, 0.752, 0.3301, 0.8145, 0.3262, 0.8145, 0.3262, 0.8105, 0.3301, 0.8105, 0.2598, 0.7109, 0.2598, 0.7148, 0.252, 0.7148, 0.252, 0.7109, 0.8184, 0.5703, 0.8184, 0.5762, 0.8164, 0.5762, 0.8164, 0.5703, 0.2598, 0.7207, 0.2598, 0.7266, 0.252, 0.7266, 0.252, 0.7207, 0.8184, 0.4004, 0.8184, 0.3945, 0.8164, 0.3945, 0.8164, 0.4004, 0.2598, 0.7324, 0.2598, 0.7383, 0.252, 0.7383, 0.252, 0.7324, 0.6133, 0.7285, 0.6094, 0.7285, 0.6074, 0.7246, 0.6152, 0.7246, 0.7168, 0.7285, 0.7129, 0.7285, 0.7109, 0.7324, 0.7188, 0.7324, 0.8008, 0.75, 0.7969, 0.75, 0.7969, 0.752, 0.8008, 0.752, 0.2598, 0.7383, 0.2598, 0.7422, 0.252, 0.7422, 0.252, 0.7383, 0.5996, 0.7793, 0.5996, 0.7852, 0.6074, 0.7852, 0.6074, 0.7793, 0.3281, 0.7891, 0.3281, 0.7949, 0.3359, 0.7949, 0.3359, 0.7891, 0.7695, 0.2637, 0.7617, 0.2637, 0.7617, 0.2656, 0.7695, 0.2656, 0.4531, 0.7891, 0.4453, 0.7891, 0.4453, 0.791, 0.4531, 0.791, 0.8164, 0.5332, 0.8164, 0.5273, 0.8184, 0.5273, 0.8184, 0.5332, 0.8164, 0.3242, 0.8164, 0.3301, 0.8184, 0.3301, 0.8184, 0.3242, 0.8164, 0.3086, 0.8164, 0.3027, 0.8184, 0.3027, 0.8184, 0.3086, 0.8164, 0.5059, 0.8164, 0.5117, 0.8184, 0.5117, 0.8184, 0.5059, 0.418, 0.7891, 0.418, 0.793, 0.4258, 0.793, 0.4258, 0.7891, 0.6621, 0.7832, 0.6621, 0.7891, 0.6699, 0.7891, 0.6699, 0.7832, 0.2461, 0.7891, 0.2461, 0.7949, 0.2559, 0.7949, 0.2559, 0.7891, 0.2988, 0.8105, 0.2988, 0.8164, 0.2969, 0.8164, 0.2969, 0.8105, 0.8164, 0.6777, 0.8164, 0.6836, 0.8145, 0.6836, 0.8145, 0.6777, 0.8086, 0.1875, 0.8086, 0.1797, 0.8066, 0.1797, 0.8066, 0.1875, 0.6875, 0.7832, 0.6875, 0.791, 0.6855, 0.791, 0.6855, 0.7832, 0.8184, 0.6152, 0.8184, 0.6113, 0.8164, 0.6113, 0.8164, 0.6152, 0.8047, 0.7949, 0.8047, 0.8027, 0.8027, 0.8027, 0.8027, 0.7949, 0.8184, 0.2871, 0.8184, 0.2812, 0.8164, 0.2812, 0.8164, 0.2871, 0.707, 0.7285, 0.707, 0.7207, 0.7051, 0.7207, 0.7051, 0.7285, 0.8047, 0.7793, 0.8047, 0.7715, 0.8027, 0.7715, 0.8027, 0.7793, 0.2793, 0.7871, 0.2793, 0.793, 0.2715, 0.793, 0.2715, 0.7871, 0.748, 0.7871, 0.748, 0.793, 0.7402, 0.793, 0.7402, 0.7871, 0.1816, 0.8086, 0.1895, 0.8086, 0.1895, 0.8066, 0.1816, 0.8066, 0.8184, 0.373, 0.8184, 0.3789, 0.8164, 0.3789, 0.8164, 0.373, 0.6582, 0.8066, 0.666, 0.8066, 0.666, 0.8047, 0.6582, 0.8047, 0.4531, 0.8066, 0.4453, 0.8066, 0.4453, 0.8047, 0.4531, 0.8047, 0.8184, 0.5547, 0.8184, 0.5488, 0.8164, 0.5488, 0.8164, 0.5547, 0.3984, 0.8105, 0.3906, 0.8105, 0.3906, 0.8066, 0.3984, 0.8066, 0.7734, 0.6543, 0.7715, 0.6543, 0.7715, 0.6523, 0.7734, 0.6523, 0.7734, 0.6582, 0.7715, 0.6582, 0.7715, 0.6543, 0.7734, 0.6543, 0.7734, 0.6602, 0.7715, 0.6602, 0.7715, 0.6582, 0.7734, 0.6582, 0.7793, 0.6602, 0.7773, 0.6602, 0.7773, 0.6582, 0.7793, 0.6582, 0.7793, 0.6582, 0.7773, 0.6582, 0.7773, 0.6543, 0.7793, 0.6543, 0.7793, 0.6543, 0.7773, 0.6543, 0.7773, 0.6523, 0.7793, 0.6523, 0.7773, 0.6602, 0.7734, 0.6602, 0.7734, 0.6582, 0.7773, 0.6582, 0.7773, 0.6543, 0.7734, 0.6543, 0.7734, 0.6523, 0.7773, 0.6523, 0.6094, 0.8047, 0.6055, 0.8047, 0.6055, 0.8066, 0.6094, 0.8066, 0.6367, 0.8047, 0.6406, 0.8047, 0.6406, 0.8066, 0.6367, 0.8066, 0.4766, 0.8145, 0.4727, 0.8145, 0.4727, 0.8164, 0.4766, 0.8164, 0.6348, 0.8047, 0.6367, 0.8047, 0.6367, 0.8066, 0.6348, 0.8066, 0.4961, 0.8145, 0.4922, 0.8145, 0.4922, 0.8164, 0.4961, 0.8164, 0.7734, 0.8047, 0.7754, 0.8047, 0.7754, 0.8066, 0.7734, 0.8066, 0.5176, 0.8145, 0.5215, 0.8145, 0.5215, 0.8164, 0.5176, 0.8164, 0.6113, 0.8047, 0.6094, 0.8047, 0.6094, 0.8066, 0.6113, 0.8066, 0.25, 0.1934, 0.2422, 0.1934, 0.2344, 0.1934, 0.2344, 0.1797, 0.2422, 0.1797, 0.25, 0.1797, 0.2578, 0.1797, 0.2578, 0.1934, 0.2168, 0.7539, 0.2285, 0.7539, 0.2285, 0.7656, 0.2168, 0.7656, 0.3262, 0.7734, 0.3379, 0.7734, 0.3379, 0.7617, 0.3262, 0.7617, 0.3262, 0.7617, 0.3379, 0.7617, 0.3379, 0.752, 0.3262, 0.752, 0.418, 0.7734, 0.4297, 0.7734, 0.4297, 0.7617, 0.418, 0.7617, 0.418, 0.7617, 0.4297, 0.7617, 0.4297, 0.752, 0.418, 0.752, 0.3906, 0.752, 0.4023, 0.752, 0.4023, 0.7617, 0.3906, 0.7617, 0.7832, 0.3691, 0.7832, 0.3633, 0.7715, 0.3633, 0.7715, 0.3691, 0.3906, 0.7617, 0.4023, 0.7617, 0.4023, 0.7734, 0.3906, 0.7734, 0.2168, 0.7441, 0.2285, 0.7441, 0.2285, 0.7539, 0.2168, 0.7539, 0.7832, 0.6035, 0.7832, 0.5977, 0.7715, 0.5977, 0.7715, 0.6035, 0.7227, 0.3398, 0.7168, 0.3418, 0.7168, 0.3457, 0.7266, 0.3438, 0.7188, 0.4609, 0.7246, 0.459, 0.7285, 0.4629, 0.7188, 0.4648, 0.7246, 0.334, 0.7227, 0.3398, 0.7266, 0.3438, 0.7285, 0.334, 0.7246, 0.459, 0.7266, 0.4531, 0.7305, 0.4531, 0.7285, 0.4629, 0.7227, 0.3281, 0.7246, 0.334, 0.7285, 0.334, 0.7266, 0.3242, 0.7266, 0.4531, 0.7246, 0.4473, 0.7285, 0.4434, 0.7305, 0.4531, 0.7168, 0.3262, 0.7227, 0.3281, 0.7266, 0.3242, 0.7168, 0.3223, 0.7246, 0.4473, 0.7188, 0.4453, 0.7188, 0.4414, 0.7285, 0.4434, 0.7109, 0.3281, 0.7168, 0.3262, 0.7168, 0.3223, 0.707, 0.3242, 0.7188, 0.4453, 0.7129, 0.4473, 0.709, 0.4434, 0.7188, 0.4414, 0.709, 0.334, 0.7109, 0.3281, 0.707, 0.3242, 0.7051, 0.334, 0.7129, 0.4473, 0.7109, 0.4531, 0.707, 0.4531, 0.709, 0.4434, 0.7109, 0.3398, 0.709, 0.334, 0.7051, 0.334, 0.707, 0.3438, 0.7109, 0.4531, 0.7129, 0.459, 0.709, 0.4629, 0.707, 0.4531, 0.7168, 0.3418, 0.7109, 0.3398, 0.707, 0.3438, 0.7168, 0.3457, 0.7129, 0.459, 0.7188, 0.4609, 0.7188, 0.4648, 0.709, 0.4629, 0.7832, 0.3633, 0.7832, 0.3574, 0.7715, 0.3574, 0.7715, 0.3633, 0.7832, 0.5703, 0.7832, 0.5762, 0.7715, 0.5762, 0.7715, 0.5703, 0.7832, 0.5762, 0.7832, 0.582, 0.7715, 0.582, 0.7715, 0.5762, 0.7832, 0.5059, 0.7832, 0.5137, 0.7715, 0.5137, 0.7715, 0.5059, 0.7832, 0.5137, 0.7832, 0.5195, 0.7715, 0.5195, 0.7715, 0.5137, 0.7832, 0.6094, 0.7832, 0.6035, 0.7715, 0.6035, 0.7715, 0.6094, 0.6621, 0.7578, 0.6738, 0.7578, 0.6738, 0.7676, 0.6621, 0.7676, 0.6348, 0.7676, 0.6465, 0.7676, 0.6465, 0.7578, 0.6348, 0.7578, 0.6348, 0.7578, 0.6465, 0.7578, 0.6465, 0.748, 0.6348, 0.748, 0.7441, 0.668, 0.7559, 0.668, 0.7559, 0.6582, 0.7441, 0.6582, 0.7441, 0.6582, 0.7559, 0.6582, 0.7559, 0.6484, 0.7441, 0.6484, 0.7441, 0.6133, 0.7559, 0.6133, 0.7559, 0.623, 0.7441, 0.623, 0.7832, 0.4238, 0.7832, 0.418, 0.7715, 0.418, 0.7715, 0.4238, 0.7441, 0.623, 0.7559, 0.623, 0.7559, 0.6328, 0.7441, 0.6328, 0.6621, 0.748, 0.6738, 0.748, 0.6738, 0.7578, 0.6621, 0.7578, 0.7793, 0.75, 0.7793, 0.7441, 0.7676, 0.7441, 0.7676, 0.75, 0.7227, 0.6562, 0.7168, 0.6582, 0.7168, 0.6621, 0.7266, 0.6602, 0.7188, 0.6172, 0.7246, 0.6152, 0.7285, 0.6191, 0.7188, 0.6211, 0.7246, 0.6504, 0.7227, 0.6562, 0.7266, 0.6602, 0.7285, 0.6504, 0.7246, 0.6152, 0.7266, 0.6094, 0.7305, 0.6094, 0.7285, 0.6191, 0.7227, 0.6426, 0.7246, 0.6504, 0.7285, 0.6504, 0.7266, 0.6387, 0.7266, 0.6094, 0.7246, 0.6035, 0.7285, 0.5996, 0.7305, 0.6094, 0.7168, 0.6406, 0.7227, 0.6426, 0.7266, 0.6387, 0.7168, 0.6367, 0.7246, 0.6035, 0.7188, 0.6016, 0.7188, 0.5977, 0.7285, 0.5996, 0.7109, 0.6426, 0.7168, 0.6406, 0.7168, 0.6367, 0.707, 0.6387, 0.7188, 0.6016, 0.7129, 0.6035, 0.709, 0.5996, 0.7188, 0.5977, 0.709, 0.6504, 0.7109, 0.6426, 0.707, 0.6387, 0.7051, 0.6504, 0.7129, 0.6035, 0.7109, 0.6094, 0.707, 0.6094, 0.709, 0.5996, 0.7109, 0.6562, 0.709, 0.6504, 0.7051, 0.6504, 0.707, 0.6602, 0.7109, 0.6094, 0.7129, 0.6152, 0.709, 0.6191, 0.707, 0.6094, 0.7168, 0.6582, 0.7109, 0.6562, 0.707, 0.6602, 0.7168, 0.6621, 0.7129, 0.6152, 0.7188, 0.6172, 0.7188, 0.6211, 0.709, 0.6191, 0.7832, 0.418, 0.7832, 0.4121, 0.7715, 0.4121, 0.7715, 0.418, 0.7832, 0.3164, 0.7832, 0.3223, 0.7715, 0.3223, 0.7715, 0.3164, 0.7832, 0.3223, 0.7832, 0.3301, 0.7715, 0.3301, 0.7715, 0.3223, 0.7832, 0.4395, 0.7832, 0.4453, 0.7715, 0.4453, 0.7715, 0.4395, 0.7832, 0.4453, 0.7832, 0.4512, 0.7715, 0.4512, 0.7715, 0.4453, 0.7793, 0.7559, 0.7793, 0.75, 0.7676, 0.75, 0.7676, 0.7559, 0.7441, 0.5879, 0.7559, 0.5879, 0.7559, 0.5977, 0.7441, 0.5977, 0.7441, 0.3809, 0.7559, 0.3809, 0.7559, 0.3711, 0.7441, 0.3711, 0.7441, 0.3711, 0.7559, 0.3711, 0.7559, 0.3613, 0.7441, 0.3613, 0.7441, 0.5625, 0.7559, 0.5625, 0.7559, 0.5527, 0.7441, 0.5527, 0.7441, 0.5527, 0.7559, 0.5527, 0.7559, 0.543, 0.7441, 0.543, 0.7441, 0.3203, 0.7559, 0.3203, 0.7559, 0.332, 0.7441, 0.332, 0.2871, 0.7715, 0.2871, 0.7656, 0.2754, 0.7656, 0.2754, 0.7715, 0.7441, 0.332, 0.7559, 0.332, 0.7559, 0.3418, 0.7441, 0.3418, 0.7441, 0.5781, 0.7559, 0.5781, 0.7559, 0.5879, 0.7441, 0.5879, 0.7832, 0.2871, 0.7832, 0.2812, 0.7715, 0.2812, 0.7715, 0.2871, 0.7207, 0.2988, 0.7148, 0.3008, 0.7148, 0.3047, 0.7246, 0.3027, 0.7168, 0.3809, 0.7227, 0.3789, 0.7266, 0.3828, 0.7168, 0.3848, 0.7227, 0.293, 0.7207, 0.2988, 0.7246, 0.3027, 0.7266, 0.293, 0.7227, 0.3789, 0.7246, 0.373, 0.7285, 0.373, 0.7266, 0.3828, 0.7207, 0.2871, 0.7227, 0.293, 0.7266, 0.293, 0.7246, 0.2832, 0.7246, 0.373, 0.7227, 0.3672, 0.7266, 0.3633, 0.7285, 0.373, 0.7148, 0.2852, 0.7207, 0.2871, 0.7246, 0.2832, 0.7148, 0.2812, 0.7227, 0.3672, 0.7168, 0.3652, 0.7168, 0.3613, 0.7266, 0.3633, 0.709, 0.2871, 0.7148, 0.2852, 0.7148, 0.2812, 0.7051, 0.2832, 0.7168, 0.3652, 0.7109, 0.3672, 0.707, 0.3633, 0.7168, 0.3613, 0.707, 0.293, 0.709, 0.2871, 0.7051, 0.2832, 0.7031, 0.293, 0.7109, 0.3672, 0.709, 0.373, 0.7051, 0.373, 0.707, 0.3633, 0.709, 0.2988, 0.707, 0.293, 0.7031, 0.293, 0.7051, 0.3027, 0.709, 0.373, 0.7109, 0.3789, 0.707, 0.3828, 0.7051, 0.373, 0.7148, 0.3008, 0.709, 0.2988, 0.7051, 0.3027, 0.7148, 0.3047, 0.7109, 0.3789, 0.7168, 0.3809, 0.7168, 0.3848, 0.707, 0.3828, 0.2871, 0.7656, 0.2871, 0.7578, 0.2754, 0.7578, 0.2754, 0.7656, 0.7793, 0.7168, 0.7793, 0.7227, 0.7676, 0.7227, 0.7676, 0.7168, 0.7793, 0.7227, 0.7793, 0.7285, 0.7676, 0.7285, 0.7676, 0.7227, 0.7734, 0.1797, 0.7734, 0.1855, 0.7617, 0.1855, 0.7617, 0.1797, 0.7734, 0.1855, 0.7734, 0.1934, 0.7617, 0.1934, 0.7617, 0.1855, 0.7832, 0.293, 0.7832, 0.2871, 0.7715, 0.2871, 0.7715, 0.293, 0.7441, 0.4102, 0.7559, 0.4102, 0.7559, 0.4199, 0.7441, 0.4199, 0.7441, 0.5273, 0.7559, 0.5273, 0.7559, 0.5176, 0.7441, 0.5176, 0.7441, 0.5176, 0.7559, 0.5176, 0.7559, 0.5059, 0.7441, 0.5059, 0.7441, 0.4551, 0.7559, 0.4551, 0.7559, 0.4453, 0.7441, 0.4453, 0.7441, 0.4453, 0.7559, 0.4453, 0.7559, 0.4355, 0.7441, 0.4355, 0.7441, 0.4707, 0.7559, 0.4707, 0.7559, 0.4805, 0.7441, 0.4805, 0.7734, 0.2207, 0.7734, 0.2148, 0.7617, 0.2148, 0.7617, 0.2207, 0.7441, 0.4805, 0.7559, 0.4805, 0.7559, 0.4922, 0.7441, 0.4922, 0.7441, 0.4004, 0.7559, 0.4004, 0.7559, 0.4102, 0.7441, 0.4102, 0.5684, 0.7578, 0.5684, 0.752, 0.5566, 0.752, 0.5566, 0.7578, 0.7246, 0.5762, 0.7188, 0.5781, 0.7188, 0.582, 0.7285, 0.5801, 0.7168, 0.6973, 0.7227, 0.6953, 0.7266, 0.6992, 0.7168, 0.7012, 0.7266, 0.5703, 0.7246, 0.5762, 0.7285, 0.5801, 0.7305, 0.5703, 0.7227, 0.6953, 0.7246, 0.6895, 0.7285, 0.6895, 0.7266, 0.6992, 0.7246, 0.5645, 0.7266, 0.5703, 0.7305, 0.5703, 0.7285, 0.5605, 0.7246, 0.6895, 0.7227, 0.6836, 0.7266, 0.6797, 0.7285, 0.6895, 0.7188, 0.5625, 0.7246, 0.5645, 0.7285, 0.5605, 0.7188, 0.5586, 0.7227, 0.6836, 0.7168, 0.6816, 0.7168, 0.6777, 0.7266, 0.6797, 0.7129, 0.5645, 0.7188, 0.5625, 0.7188, 0.5586, 0.709, 0.5605, 0.7168, 0.6816, 0.7109, 0.6836, 0.707, 0.6797, 0.7168, 0.6777, 0.7109, 0.5703, 0.7129, 0.5645, 0.709, 0.5605, 0.707, 0.5703, 0.7109, 0.6836, 0.709, 0.6895, 0.7051, 0.6895, 0.707, 0.6797, 0.7129, 0.5762, 0.7109, 0.5703, 0.707, 0.5703, 0.709, 0.5801, 0.709, 0.6895, 0.7109, 0.6953, 0.707, 0.6992, 0.7051, 0.6895, 0.7188, 0.5781, 0.7129, 0.5762, 0.709, 0.5801, 0.7188, 0.582, 0.7109, 0.6953, 0.7168, 0.6973, 0.7168, 0.7012, 0.707, 0.6992, 0.7734, 0.2148, 0.7734, 0.207, 0.7617, 0.207, 0.7617, 0.2148, 0.4863, 0.752, 0.4863, 0.7578, 0.4727, 0.7578, 0.4727, 0.752, 0.4863, 0.7578, 0.4863, 0.7656, 0.4727, 0.7656, 0.4727, 0.7578, 0.7734, 0.2344, 0.7734, 0.2422, 0.7617, 0.2422, 0.7617, 0.2344, 0.7734, 0.2422, 0.7734, 0.248, 0.7617, 0.248, 0.7617, 0.2422, 0.5684, 0.7656, 0.5684, 0.7578, 0.5566, 0.7578, 0.5566, 0.7656, 0.3633, 0.7656, 0.3633, 0.752, 0.373, 0.752, 0.373, 0.7656, 0.752, 0.7715, 0.7402, 0.7715, 0.7402, 0.7617, 0.752, 0.7617, 0.752, 0.7617, 0.7402, 0.7617, 0.7402, 0.752, 0.752, 0.752, 0.7637, 0.6973, 0.7637, 0.6836, 0.7539, 0.6836, 0.7539, 0.6973, 0.7539, 0.6973, 0.7539, 0.6836, 0.7441, 0.6836, 0.7441, 0.6973, 0.457, 0.752, 0.4453, 0.752, 0.4453, 0.7617, 0.457, 0.7617, 0.7715, 0.3965, 0.7715, 0.3906, 0.7832, 0.3906, 0.7832, 0.3965, 0.457, 0.7617, 0.4453, 0.7617, 0.4453, 0.7734, 0.457, 0.7734, 0.3535, 0.7656, 0.3535, 0.752, 0.3633, 0.752, 0.3633, 0.7656, 0.7773, 0.625, 0.7715, 0.625, 0.7715, 0.6367, 0.7773, 0.6367, 0.7246, 0.498, 0.7188, 0.5, 0.7188, 0.5039, 0.7285, 0.502, 0.7168, 0.5391, 0.7227, 0.5371, 0.7266, 0.541, 0.7168, 0.543, 0.7266, 0.4922, 0.7246, 0.498, 0.7285, 0.502, 0.7305, 0.4922, 0.7227, 0.5371, 0.7246, 0.5312, 0.7285, 0.5312, 0.7266, 0.541, 0.7246, 0.4863, 0.7266, 0.4922, 0.7305, 0.4922, 0.7285, 0.4805, 0.7246, 0.5312, 0.7227, 0.5254, 0.7266, 0.5215, 0.7285, 0.5312, 0.7188, 0.4844, 0.7246, 0.4863, 0.7285, 0.4805, 0.7188, 0.4785, 0.7227, 0.5254, 0.7168, 0.5234, 0.7168, 0.5195, 0.7266, 0.5215, 0.7129, 0.4863, 0.7188, 0.4844, 0.7188, 0.4785, 0.709, 0.4805, 0.7168, 0.5234, 0.7109, 0.5254, 0.707, 0.5215, 0.7168, 0.5195, 0.7109, 0.4922, 0.7129, 0.4863, 0.709, 0.4805, 0.707, 0.4922, 0.7109, 0.5254, 0.709, 0.5312, 0.7051, 0.5312, 0.707, 0.5215, 0.7129, 0.498, 0.7109, 0.4922, 0.707, 0.4922, 0.709, 0.502, 0.709, 0.5312, 0.7109, 0.5371, 0.707, 0.541, 0.7051, 0.5312, 0.7188, 0.5, 0.7129, 0.498, 0.709, 0.502, 0.7188, 0.5039, 0.7109, 0.5371, 0.7168, 0.5391, 0.7168, 0.543, 0.707, 0.541, 0.7715, 0.3906, 0.7715, 0.3848, 0.7832, 0.3848, 0.7832, 0.3906, 0.7715, 0.543, 0.7773, 0.543, 0.7773, 0.5547, 0.7715, 0.5547, 0.7773, 0.543, 0.7832, 0.543, 0.7832, 0.5547, 0.7773, 0.5547, 0.7715, 0.4707, 0.7715, 0.4766, 0.7832, 0.4766, 0.7832, 0.4707, 0.7715, 0.4766, 0.7715, 0.4824, 0.7832, 0.4824, 0.7832, 0.4766, 0.7832, 0.625, 0.7773, 0.625, 0.7773, 0.6367, 0.7832, 0.6367, 0.6055, 0.1816, 0.5762, 0.1816, 0.5547, 0.1816, 0.5469, 0.1816, 0.5391, 0.1816, 0.5312, 0.1816, 0.5117, 0.1816, 0.4824, 0.1816, 0.4785, 0.1816, 0.5117, 0.1992, 0.5312, 0.2109, 0.5391, 0.2148, 0.5469, 0.2148, 0.5547, 0.2109, 0.5762, 0.1992, 0.6094, 0.1816, 0.5078, 0.4336, 0.4785, 0.4336, 0.4785, 0.416, 0.5078, 0.416, 0.5273, 0.416, 0.5352, 0.416, 0.543, 0.416, 0.5508, 0.416, 0.5703, 0.416, 0.6016, 0.416, 0.6016, 0.4336, 0.5703, 0.4336, 0.5508, 0.4336, 0.543, 0.4336, 0.5352, 0.4336, 0.5273, 0.4336, 0.5703, 0.4668, 0.6016, 0.4668, 0.6016, 0.4492, 0.5703, 0.4492, 0.5508, 0.4492, 0.543, 0.4492, 0.5352, 0.4492, 0.5273, 0.4492, 0.5078, 0.4492, 0.4785, 0.4492, 0.4785, 0.4668, 0.5078, 0.4668, 0.5273, 0.4668, 0.5352, 0.4668, 0.543, 0.4668, 0.5508, 0.4668])
me_002.materials.append(mat_x)
me_002.use_paint_bone_selection = False
me_002.use_paint_mask = True
me_002.update()

# ---- objects
ob_x = bpy.data.objects.new('立方体', me_002)

# ---- transforms, parenting, visibility, modifiers, constraints
ob_x.location = (0.0, 0.0, 0.0)

# ---- collection membership
col_collection.objects.link(ob_x)

# ---- scene / render settings (as saved in the file)
scene.frame_start = 1; scene.frame_end = 250; scene.frame_set(17)
scene.render.engine = 'BLENDER_EEVEE_NEXT'
scene.cycles.sampling_pattern = 'TABULATED_SOBOL'
scene.cycles.use_light_tree = False
scene.view_settings.view_transform = 'Filmic'
bpy.context.view_layer.update()

# ---- added for rendering (the .blend has no active camera): camera
cam_auto = bpy.data.cameras.new('AutoCamera')
cam_auto.lens = 50.0
cam_auto.sensor_width = 36.0
cam_auto.clip_end = 1000.0
ob_auto_camera = bpy.data.objects.new('AutoCamera', cam_auto)
scene.collection.objects.link(ob_auto_camera)
ob_auto_camera.location = (8.14178, -9.14514, 7.98218)
ob_auto_camera.rotation_euler = (1.09748, -7.21219e-08, 0.694738)
scene.camera = ob_auto_camera
bpy.context.view_layer.update()
